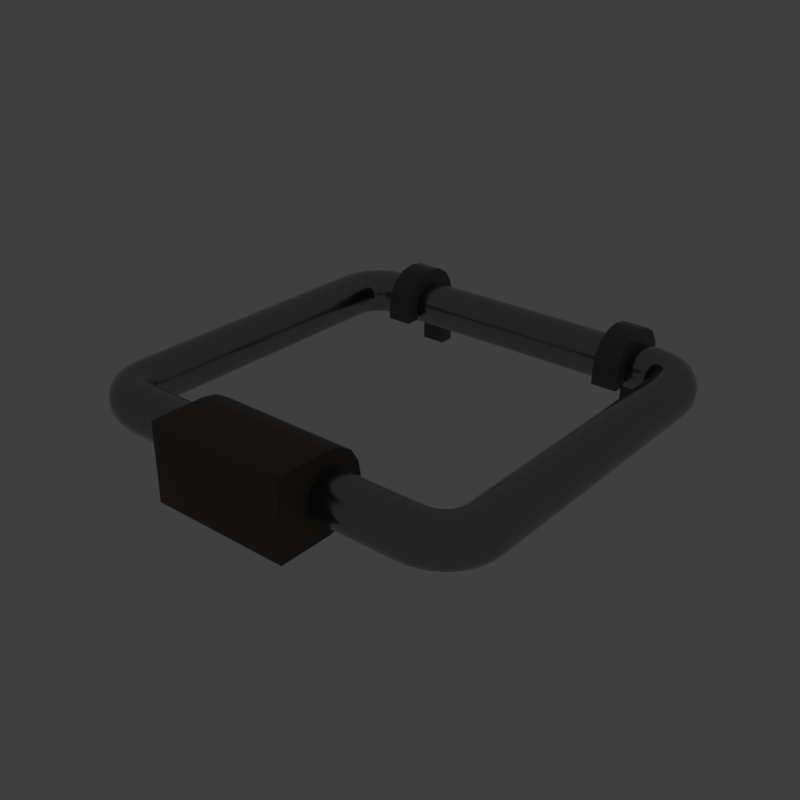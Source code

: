 # Source: flatlatch.blend  (saved by Blender 2.79.6; exported with 4.5.12 LTS)
import bpy
from mathutils import Matrix  # noqa: F401  (used for matrix-valued properties, if any)

bpy.ops.wm.read_factory_settings(use_empty=True)
scene = bpy.context.scene
scene.name = 'main'

# ---- collections
col_collection_1 = bpy.data.collections.new('Collection 1'); scene.collection.children.link(col_collection_1)

# ---- materials (node trees are filled in below, after node groups)
mat_prox_alum_067 = bpy.data.materials.new('prox_alum.067')
mat_prox_alum_067.alpha_threshold = 0.0
mat_prox_alum_067.diffuse_color = (0.1933, 0.1933, 0.1933, 1.0)
mat_prox_alum_067.roughness = 0.5
mat_prox_kevlar_067 = bpy.data.materials.new('prox_kevlar.067')
mat_prox_kevlar_067.alpha_threshold = 0.0
mat_prox_kevlar_067.diffuse_color = (0.03737, 0.03737, 0.03737, 1.0)
mat_prox_kevlar_067.roughness = 0.5
mat_prox_rough_plastic_010 = bpy.data.materials.new('prox_rough_plastic.010')
mat_prox_rough_plastic_010.alpha_threshold = 0.0
mat_prox_rough_plastic_010.diffuse_color = (0.1013, 0.1013, 0.1013, 1.0)
mat_prox_rough_plastic_010.roughness = 0.5
mat_prox_easy_spec_067 = bpy.data.materials.new('prox_easy_spec.067')
mat_prox_easy_spec_067.alpha_threshold = 0.0
mat_prox_easy_spec_067.diffuse_color = (0.2791, 0.2791, 0.2791, 1.0)
mat_prox_easy_spec_067.roughness = 0.5
mat_prox_soap_065 = bpy.data.materials.new('prox_soap.065')
mat_prox_soap_065.alpha_threshold = 0.0
mat_prox_soap_065.diffuse_color = (0.8, 0.5447, 0.3018, 1.0)
mat_prox_soap_065.roughness = 0.5
mat_prox_emission_065 = bpy.data.materials.new('prox_emission.065')
mat_prox_emission_065.alpha_threshold = 0.0
mat_prox_emission_065.diffuse_color = (0.3973, 0.7023, 0.9681, 1.0)
mat_prox_emission_065.roughness = 0.5

# ---- node groups
ng_auto_smooth = bpy.data.node_groups.new('Auto Smooth', 'GeometryNodeTree')
_s = ng_auto_smooth.interface.new_socket(name='Geometry', in_out='OUTPUT', socket_type='NodeSocketGeometry')
_s = ng_auto_smooth.interface.new_socket(name='Geometry', in_out='INPUT', socket_type='NodeSocketGeometry')
_s = ng_auto_smooth.interface.new_socket(name='Angle', in_out='INPUT', socket_type='NodeSocketFloat')
_s.subtype = 'ANGLE'
_s.min_value = 0.0
_s.max_value = 3.142
ng_auto_smooth.is_modifier = True
_N = ng_auto_smooth.nodes; _L = ng_auto_smooth.links
n0 = _N.new('NodeGroupOutput'); n0.name = 'Group Output'; n0.location = (480, -100)
n1 = _N.new('NodeGroupInput'); n1.name = 'Group Input'; n1.location = (-420, -300)
n2 = _N.new('NodeGroupInput'); n2.name = 'Group Input.001'; n2.location = (-60, -100)
n3 = _N.new('GeometryNodeSetShadeSmooth'); n3.name = 'Set Shade Smooth'; n3.location = (120, -100)
n3.domain = 'EDGE'
n4 = _N.new('GeometryNodeSetShadeSmooth'); n4.name = 'Set Shade Smooth.001'; n4.location = (300, -100)
n5 = _N.new('GeometryNodeInputMeshEdgeAngle'); n5.name = 'Edge Angle'; n5.location = (-420, -220)
n6 = _N.new('GeometryNodeInputEdgeSmooth'); n6.name = 'Is Edge Smooth'; n6.location = (-60, -160)
n7 = _N.new('GeometryNodeInputShadeSmooth'); n7.name = 'Is Face Smooth'; n7.location = (-240, -340)
n8 = _N.new('FunctionNodeBooleanMath'); n8.name = 'Boolean Math'; n8.location = (-60, -220)
n9 = _N.new('FunctionNodeCompare'); n9.name = 'Compare'; n9.location = (-240, -180)
n9.operation = 'LESS_EQUAL'
_L.new(n5.outputs[0], n9.inputs[0])
_L.new(n4.outputs[0], n0.inputs[0])
_L.new(n1.outputs[1], n9.inputs[1])
_L.new(n9.outputs[0], n8.inputs[0])
_L.new(n7.outputs[0], n8.inputs[1])
_L.new(n2.outputs[0], n3.inputs[0])
_L.new(n6.outputs[0], n3.inputs[1])
_L.new(n3.outputs[0], n4.inputs[0])
_L.new(n8.outputs[0], n3.inputs[2])
n0.is_active_output = True

# ---- material node trees
mat_prox_alum_067.use_nodes = True; mat_prox_alum_067.node_tree.nodes.clear()
_N = mat_prox_alum_067.node_tree.nodes; _L = mat_prox_alum_067.node_tree.links
n0 = _N.new('ShaderNodeOutputMaterial'); n0.name = 'Material Output'; n0.location = (300, 300)
n1 = _N.new('ShaderNodeBsdfPrincipled'); n1.name = 'Principled BSDF'; n1.location = (10, 300)
n1.width = 150
n1.subsurface_method = 'BURLEY'
n1.inputs[0].default_value = (0.3217, 0.3217, 0.3217, 1.0)
n1.inputs[1].default_value = 1.0
n1.inputs[2].default_value = 0.1633
n1.inputs[3].default_value = 1.45
n1.inputs[9].default_value = (1.0, 1.0, 1.0)
n1.inputs[13].default_value = 0.119
n1.inputs[15].default_value = 0.7959
n1.inputs[16].default_value = 0.8299
n1.inputs[24].default_value = 0.1605
_L.new(n1.outputs[0], n0.inputs[0])
n0.is_active_output = True
mat_prox_kevlar_067.use_nodes = True; mat_prox_kevlar_067.node_tree.nodes.clear()
_N = mat_prox_kevlar_067.node_tree.nodes; _L = mat_prox_kevlar_067.node_tree.links
n0 = _N.new('ShaderNodeOutputMaterial'); n0.name = 'Material Output'; n0.location = (300, 300)
n1 = _N.new('ShaderNodeBsdfPrincipled'); n1.name = 'Principled BSDF'; n1.location = (10, 300)
n1.width = 150
n1.subsurface_method = 'BURLEY'
n1.inputs[0].default_value = (0.0, 0.0, 0.0, 1.0)
n1.inputs[2].default_value = 0.3401
n1.inputs[3].default_value = 1.45
n1.inputs[9].default_value = (1.0, 1.0, 1.0)
n1.inputs[13].default_value = 0.2143
_L.new(n1.outputs[0], n0.inputs[0])
n0.is_active_output = True
mat_prox_rough_plastic_010.use_nodes = True; mat_prox_rough_plastic_010.node_tree.nodes.clear()
_N = mat_prox_rough_plastic_010.node_tree.nodes; _L = mat_prox_rough_plastic_010.node_tree.links
n0 = _N.new('ShaderNodeOutputMaterial'); n0.name = 'Material Output'; n0.location = (300, 300)
n1 = _N.new('ShaderNodeBsdfPrincipled'); n1.name = 'Principled BSDF'; n1.location = (10, 300)
n1.width = 150
n1.subsurface_method = 'BURLEY'
n1.inputs[0].default_value = (0.111, 0.09, 0.07, 1.0)
n1.inputs[2].default_value = 0.3673
n1.inputs[3].default_value = 1.45
n1.inputs[9].default_value = (1.0, 1.0, 1.0)
n1.inputs[13].default_value = 0.1803
_L.new(n1.outputs[0], n0.inputs[0])
n0.is_active_output = True
mat_prox_easy_spec_067.use_nodes = True; mat_prox_easy_spec_067.node_tree.nodes.clear()
_N = mat_prox_easy_spec_067.node_tree.nodes; _L = mat_prox_easy_spec_067.node_tree.links
n0 = _N.new('ShaderNodeOutputMaterial'); n0.name = 'Material Output'; n0.location = (300, 300)
n1 = _N.new('ShaderNodeBsdfPrincipled'); n1.name = 'Principled BSDF'; n1.location = (10, 300)
n1.width = 150
n1.subsurface_method = 'BURLEY'
n1.inputs[0].default_value = (0.1372, 0.1372, 0.1372, 1.0)
n1.inputs[2].default_value = 0.2245
n1.inputs[3].default_value = 1.45
n1.inputs[9].default_value = (1.0, 1.0, 1.0)
n1.inputs[13].default_value = 0.09864
n1.inputs[19].default_value = 0.25
_L.new(n1.outputs[0], n0.inputs[0])
n0.is_active_output = True
mat_prox_soap_065.use_nodes = True; mat_prox_soap_065.node_tree.nodes.clear()
_N = mat_prox_soap_065.node_tree.nodes; _L = mat_prox_soap_065.node_tree.links
n0 = _N.new('ShaderNodeOutputMaterial'); n0.name = 'Material Output'; n0.location = (300, 300)
n1 = _N.new('ShaderNodeLayerWeight'); n1.name = 'Layer Weight.001'; n1.location = (-898, 224)
n2 = _N.new('ShaderNodeValToRGB'); n2.name = 'ColorRamp.001'; n2.location = (-744, 215)
n2.color_ramp.interpolation = 'B_SPLINE'
while len(n2.color_ramp.elements) > 1: n2.color_ramp.elements.remove(n2.color_ramp.elements[-1])
n2.color_ramp.elements[0].position = 0.0; n2.color_ramp.elements[0].color = (1.0, 0.0, 0.2363, 1.0)
_e = n2.color_ramp.elements.new(0.1477); _e.color = (0.0, 0.1135, 0.6103, 1.0)
_e = n2.color_ramp.elements.new(0.2773); _e.color = (0.2081, 0.332, 0.6265, 1.0)
_e = n2.color_ramp.elements.new(0.5); _e.color = (0.5089, 0.1741, 0.6181, 1.0)
_e = n2.color_ramp.elements.new(0.6818); _e.color = (0.7544, 0.04821, 0.0, 1.0)
_e = n2.color_ramp.elements.new(0.8511); _e.color = (0.336, 0.5043, 0.1917, 1.0)
_e = n2.color_ramp.elements.new(1.0); _e.color = (0.01772, 0.3483, 1.0, 1.0)
n3 = _N.new('ShaderNodeMix'); n3.name = 'Mix.001'; n3.location = (-424, 179)
n3.data_type = 'RGBA'
n3.inputs[0].default_value = 0.7909
n4 = _N.new('ShaderNodeBsdfPrincipled'); n4.name = 'Principled BSDF.002'; n4.location = (-242, 264)
n4.width = 150
n4.subsurface_method = 'BURLEY'
n4.inputs[2].default_value = 0.525
n4.inputs[3].default_value = 1.45
n4.inputs[9].default_value = (1.0, 1.0, 1.0)
n4.inputs[13].default_value = 0.975
n4.inputs[18].default_value = 1.0
n4.inputs[19].default_value = 0.25
n5 = _N.new('ShaderNodeBsdfGlass'); n5.name = 'Glass BSDF'; n5.location = (-9, 118)
n5.distribution = 'BECKMANN'
n5.inputs[2].default_value = 1.45
n6 = _N.new('ShaderNodeMixShader'); n6.name = 'Mix Shader'; n6.location = (-12, 267)
n6.inputs[0].default_value = 0.4455
_L.new(n1.outputs[1], n2.inputs[0])
_L.new(n2.outputs[0], n3.inputs[6])
_L.new(n4.outputs[0], n6.inputs[1])
_L.new(n3.outputs[2], n4.inputs[0])
_L.new(n5.outputs[0], n6.inputs[2])
_L.new(n2.outputs[0], n5.inputs[0])
_L.new(n6.outputs[0], n0.inputs[0])
n0.is_active_output = True
mat_prox_emission_065.use_nodes = True; mat_prox_emission_065.node_tree.nodes.clear()
_N = mat_prox_emission_065.node_tree.nodes; _L = mat_prox_emission_065.node_tree.links
n0 = _N.new('ShaderNodeOutputMaterial'); n0.name = 'Material Output'; n0.location = (446, 300)
n1 = _N.new('ShaderNodeEmission'); n1.name = 'Emission'; n1.location = (156, 300)
n1.inputs[1].default_value = 4.0
n2 = _N.new('ShaderNodeLayerWeight'); n2.name = 'Layer Weight'; n2.location = (-631, 360)
n3 = _N.new('ShaderNodeValToRGB'); n3.name = 'ColorRamp'; n3.location = (-450, 370)
n3.color_ramp.interpolation = 'B_SPLINE'
while len(n3.color_ramp.elements) > 1: n3.color_ramp.elements.remove(n3.color_ramp.elements[-1])
n3.color_ramp.elements[0].position = 0.1864; n3.color_ramp.elements[0].color = (1.0, 0.02556, 0.0, 1.0)
_e = n3.color_ramp.elements.new(0.8045); _e.color = (1.0, 0.2244, 0.007333, 1.0)
_e = n3.color_ramp.elements.new(0.9909); _e.color = (1.0, 1.0, 1.0, 1.0)
n4 = _N.new('ShaderNodeMix'); n4.name = 'Mix'; n4.location = (-92, 333)
n4.data_type = 'RGBA'
n4.blend_type = 'COLOR'
n4.inputs[0].default_value = 0.8273
_L.new(n2.outputs[1], n3.inputs[0])
_L.new(n1.outputs[0], n0.inputs[0])
_L.new(n4.outputs[2], n1.inputs[0])
_L.new(n3.outputs[0], n4.inputs[7])
n0.is_active_output = True

# ---- world
world_world = bpy.data.worlds.new('World'); scene.world = world_world
world_world.use_nodes = True; world_world.node_tree.nodes.clear()
_N = world_world.node_tree.nodes; _L = world_world.node_tree.links
n0 = _N.new('ShaderNodeOutputWorld'); n0.name = 'World Output'; n0.location = (300, 300)
n1 = _N.new('ShaderNodeBackground'); n1.name = 'Background'; n1.location = (10, 300)
n1.inputs[0].default_value = (0.05, 0.05, 0.05, 1.0)
_L.new(n1.outputs[0], n0.inputs[0])
n0.is_active_output = True
world_world.use_sun_shadow = False
world_world.sun_shadow_jitter_overblur = 0.0

# ---- meshes
me_ap_flatlatch = bpy.data.meshes.new('AP_flatlatch')
me_ap_flatlatch.from_pydata([(-0.624, -0.624, 0.0), (0.624, -0.624, 0.0), (-0.624, 0.624, 0.0), (0.624, 0.624, 0.0), (-0.5701, 0.5701, 0.0), (-0.5701, -0.5701, 0.0), (0.5701, -0.5701, 0.0), (0.5701, 0.5701, 0.0), (0.0, 0.0, 0.0)], [], [(5, 4, 2, 0), (6, 5, 0, 1), (7, 6, 1, 3), (4, 7, 3, 2), (5, 6, 8), (6, 7, 8), (7, 4, 8), (4, 5, 8)])
me_ap_flatlatch.materials.append(None)
me_ap_flatlatch.materials.append(None)
me_ap_flatlatch.materials.append(None)
me_ap_flatlatch.materials.append(None)
me_ap_flatlatch.use_remesh_preserve_volume = False
me_ap_flatlatch.use_remesh_preserve_attributes = False
me_ap_flatlatch.use_mirror_vertex_groups = False
me_ap_flatlatch.update()
me_bb_flatlatch = bpy.data.meshes.new('BB_flatlatch')
me_bb_flatlatch.from_pydata([(-0.3383, -0.4376, 0.0273), (-0.4376, -0.3383, 0.0273), (-0.364, -0.4342, 0.0273), (-0.3879, -0.4243, 0.0273), (-0.4085, -0.4085, 0.0273), (-0.4243, -0.3879, 0.0273), (-0.4342, -0.364, 0.0273), (0.4376, -0.3383, 0.0273), (0.3383, -0.4376, 0.0273), (0.4342, -0.364, 0.0273), (0.4243, -0.3879, 0.0273), (0.4085, -0.4085, 0.0273), (0.3879, -0.4243, 0.0273), (0.364, -0.4342, 0.0273), (-0.4376, 0.3383, 0.0273), (-0.3383, 0.4376, 0.0273), (-0.4342, 0.364, 0.0273), (-0.4243, 0.3879, 0.0273), (-0.4085, 0.4085, 0.0273), (-0.3879, 0.4243, 0.0273), (-0.364, 0.4342, 0.0273), (0.3383, 0.4376, 0.0273), (0.4376, 0.3383, 0.0273), (0.364, 0.4342, 0.0273), (0.3879, 0.4243, 0.0273), (0.4085, 0.4085, 0.0273), (0.4243, 0.3879, 0.0273), (0.4342, 0.364, 0.0273), (-0.3383, -0.4376, -0.162), (-0.4376, -0.3383, -0.162), (-0.364, -0.4342, -0.162), (-0.3879, -0.4243, -0.162), (-0.4085, -0.4085, -0.162), (-0.4243, -0.3879, -0.162), (-0.4342, -0.364, -0.162), (0.4376, -0.3383, -0.162), (0.3383, -0.4376, -0.162), (0.4342, -0.364, -0.162), (0.4243, -0.3879, -0.162), (0.4085, -0.4085, -0.162), (0.3879, -0.4243, -0.162), (0.364, -0.4342, -0.162), (-0.4376, 0.3383, -0.162), (-0.3383, 0.4376, -0.162), (-0.4342, 0.364, -0.162), (-0.4243, 0.3879, -0.162), (-0.4085, 0.4085, -0.162), (-0.3879, 0.4243, -0.162), (-0.364, 0.4342, -0.162), (0.3383, 0.4376, -0.162), (0.4376, 0.3383, -0.162), (0.364, 0.4342, -0.162), (0.3879, 0.4243, -0.162), (0.4085, 0.4085, -0.162), (0.4243, 0.3879, -0.162), (0.4342, 0.364, -0.162), (-0.3383, -0.4376, -0.05645), (-0.4376, -0.3383, -0.05645), (-0.364, -0.4342, -0.05645), (-0.3879, -0.4243, -0.05645), (-0.4085, -0.4085, -0.05645), (-0.4243, -0.3879, -0.05645), (-0.4342, -0.364, -0.05645), (0.4376, -0.3383, -0.05645), (0.3383, -0.4376, -0.05645), (0.4342, -0.364, -0.05645), (0.4243, -0.3879, -0.05645), (0.4085, -0.4085, -0.05645), (0.3879, -0.4243, -0.05645), (0.364, -0.4342, -0.05645), (-0.4376, 0.3383, -0.05645), (-0.3383, 0.4376, -0.05645), (-0.4342, 0.364, -0.05645), (-0.4243, 0.3879, -0.05645), (-0.4085, 0.4085, -0.05645), (-0.3879, 0.4243, -0.05645), (-0.364, 0.4342, -0.05645), (0.3383, 0.4376, -0.05645), (0.4376, 0.3383, -0.05645), (0.364, 0.4342, -0.05645), (0.3879, 0.4243, -0.05645), (0.4085, 0.4085, -0.05645), (0.4243, 0.3879, -0.05645), (0.4342, 0.364, -0.05645)], [], [(1, 6, 5, 4, 3, 2, 0, 8, 13, 12, 11, 10, 9, 7, 22, 27, 26, 25, 24, 23, 21, 15, 20, 19, 18, 17, 16, 14), (42, 44, 45, 46, 47, 48, 43, 49, 51, 52, 53, 54, 55, 50, 35, 37, 38, 39, 40, 41, 36, 28, 30, 31, 32, 33, 34, 29), (57, 70, 42, 29), (62, 57, 29, 34), (61, 62, 34, 33), (60, 61, 33, 32), (59, 60, 32, 31), (58, 59, 31, 30), (56, 58, 30, 28), (64, 56, 28, 36), (69, 64, 36, 41), (68, 69, 41, 40), (67, 68, 40, 39), (66, 67, 39, 38), (65, 66, 38, 37), (63, 65, 37, 35), (78, 63, 35, 50), (83, 78, 50, 55), (82, 83, 55, 54), (81, 82, 54, 53), (80, 81, 53, 52), (79, 80, 52, 51), (77, 79, 51, 49), (71, 77, 49, 43), (76, 71, 43, 48), (75, 76, 48, 47), (74, 75, 47, 46), (73, 74, 46, 45), (72, 73, 45, 44), (70, 72, 44, 42), (14, 16, 72, 70), (16, 17, 73, 72), (17, 18, 74, 73), (18, 19, 75, 74), (19, 20, 76, 75), (20, 15, 71, 76), (15, 21, 77, 71), (21, 23, 79, 77), (23, 24, 80, 79), (24, 25, 81, 80), (25, 26, 82, 81), (26, 27, 83, 82), (27, 22, 78, 83), (22, 7, 63, 78), (7, 9, 65, 63), (9, 10, 66, 65), (10, 11, 67, 66), (11, 12, 68, 67), (12, 13, 69, 68), (13, 8, 64, 69), (8, 0, 56, 64), (0, 2, 58, 56), (2, 3, 59, 58), (3, 4, 60, 59), (4, 5, 61, 60), (5, 6, 62, 61), (6, 1, 57, 62), (1, 14, 70, 57)])
me_bb_flatlatch.materials.append(None)
me_bb_flatlatch.materials.append(None)
me_bb_flatlatch.materials.append(None)
me_bb_flatlatch.materials.append(None)
me_bb_flatlatch.use_remesh_preserve_volume = False
me_bb_flatlatch.use_remesh_preserve_attributes = False
me_bb_flatlatch.use_mirror_vertex_groups = False
me_bb_flatlatch.update()
me_ob_flatlatch = bpy.data.meshes.new('OB_flatlatch')
me_ob_flatlatch.from_pydata([(-0.3834, 0.3225, -0.09465), (-0.366, 0.3196, -0.09169), (-0.4008, 0.3255, -0.09169), (-0.3398, 0.3152, -0.0502), (-0.3427, 0.3157, -0.03242), (-0.3427, 0.3157, -0.06798), (-0.3834, 0.3225, -0.005746), (-0.4008, 0.3255, -0.00871), (-0.366, 0.3196, -0.00871), (-0.427, 0.3299, -0.0502), (-0.4241, 0.3294, -0.06798), (-0.4241, 0.3294, -0.03242), (-0.3784, 0.3422, -0.09465), (-0.3621, 0.3355, -0.09169), (-0.3946, 0.349, -0.09169), (-0.3377, 0.3253, -0.0502), (-0.3404, 0.3265, -0.03242), (-0.3404, 0.3265, -0.06798), (-0.3784, 0.3422, -0.005746), (-0.3946, 0.349, -0.00871), (-0.3621, 0.3355, -0.00871), (-0.419, 0.3591, -0.0502), (-0.4163, 0.358, -0.06798), (-0.4163, 0.358, -0.03242), (-0.3687, 0.3589, -0.09465), (-0.3547, 0.3482, -0.09169), (-0.3827, 0.3696, -0.09169), (-0.3338, 0.3322, -0.0502), (-0.3361, 0.3339, -0.03242), (-0.3361, 0.3339, -0.06798), (-0.3687, 0.3589, -0.005746), (-0.3827, 0.3696, -0.00871), (-0.3547, 0.3482, -0.00871), (-0.4036, 0.3857, -0.0502), (-0.4013, 0.3839, -0.06798), (-0.4013, 0.3839, -0.03242), (-0.3551, 0.3726, -0.09465), (-0.3443, 0.3586, -0.09169), (-0.3658, 0.3865, -0.09169), (-0.3283, 0.3377, -0.0502), (-0.3301, 0.34, -0.03242), (-0.3301, 0.34, -0.06798), (-0.3551, 0.3726, -0.005746), (-0.3658, 0.3865, -0.00871), (-0.3443, 0.3586, -0.00871), (-0.3818, 0.4075, -0.0502), (-0.38, 0.4051, -0.06798), (-0.38, 0.4051, -0.03242), (-0.3383, 0.3822, -0.09465), (-0.3316, 0.366, -0.09169), (-0.3451, 0.3985, -0.09169), (-0.3215, 0.3416, -0.0502), (-0.3226, 0.3443, -0.03242), (-0.3226, 0.3443, -0.06798), (-0.3383, 0.3822, -0.005746), (-0.3451, 0.3985, -0.00871), (-0.3316, 0.366, -0.00871), (-0.3552, 0.4229, -0.0502), (-0.3541, 0.4201, -0.06798), (-0.3541, 0.4201, -0.03242), (-0.3187, 0.3873, -0.09465), (-0.3157, 0.3698, -0.09169), (-0.3216, 0.4047, -0.09169), (-0.3113, 0.3437, -0.0502), (-0.3118, 0.3466, -0.03242), (-0.3118, 0.3466, -0.06798), (-0.3187, 0.3873, -0.005746), (-0.3216, 0.4047, -0.00871), (-0.3157, 0.3698, -0.00871), (-0.326, 0.4308, -0.0502), (-0.3255, 0.4279, -0.06798), (-0.3255, 0.4279, -0.03242), (0.3834, 0.3225, -0.09465), (0.366, 0.3196, -0.09169), (0.4008, 0.3255, -0.09169), (0.3398, 0.3152, -0.0502), (0.3427, 0.3157, -0.03242), (0.3427, 0.3157, -0.06798), (0.3834, 0.3225, -0.005746), (0.4008, 0.3255, -0.00871), (0.366, 0.3196, -0.00871), (0.427, 0.3299, -0.0502), (0.4241, 0.3294, -0.06798), (0.4241, 0.3294, -0.03242), (0.3784, 0.3422, -0.09465), (0.3621, 0.3355, -0.09169), (0.3946, 0.349, -0.09169), (0.3377, 0.3253, -0.0502), (0.3404, 0.3265, -0.03242), (0.3404, 0.3265, -0.06798), (0.3784, 0.3422, -0.005746), (0.3946, 0.349, -0.00871), (0.3621, 0.3355, -0.00871), (0.419, 0.3591, -0.0502), (0.4163, 0.358, -0.06798), (0.4163, 0.358, -0.03242), (0.3687, 0.3589, -0.09465), (0.3547, 0.3482, -0.09169), (0.3827, 0.3696, -0.09169), (0.3338, 0.3322, -0.0502), (0.3361, 0.3339, -0.03242), (0.3361, 0.3339, -0.06798), (0.3687, 0.3589, -0.005746), (0.3827, 0.3696, -0.00871), (0.3547, 0.3482, -0.00871), (0.4036, 0.3857, -0.0502), (0.4013, 0.3839, -0.06798), (0.4013, 0.3839, -0.03242), (0.3551, 0.3726, -0.09465), (0.3443, 0.3586, -0.09169), (0.3658, 0.3865, -0.09169), (0.3283, 0.3377, -0.0502), (0.3301, 0.34, -0.03242), (0.3301, 0.34, -0.06798), (0.3551, 0.3726, -0.005746), (0.3658, 0.3865, -0.00871), (0.3443, 0.3586, -0.00871), (0.3818, 0.4075, -0.0502), (0.38, 0.4051, -0.06798), (0.38, 0.4051, -0.03242), (0.3383, 0.3822, -0.09465), (0.3316, 0.366, -0.09169), (0.3451, 0.3985, -0.09169), (0.3215, 0.3416, -0.0502), (0.3226, 0.3443, -0.03242), (0.3226, 0.3443, -0.06798), (0.3383, 0.3822, -0.005746), (0.3451, 0.3985, -0.00871), (0.3316, 0.366, -0.00871), (0.3552, 0.4229, -0.0502), (0.3541, 0.4201, -0.06798), (0.3541, 0.4201, -0.03242), (0.3187, 0.3873, -0.09465), (0.3157, 0.3698, -0.09169), (0.3216, 0.4047, -0.09169), (0.3113, 0.3437, -0.0502), (0.3118, 0.3466, -0.03242), (0.3118, 0.3466, -0.06798), (0.3187, 0.3873, -0.005746), (0.3216, 0.4047, -0.00871), (0.3157, 0.3698, -0.00871), (0.326, 0.4308, -0.0502), (0.3255, 0.4279, -0.06798), (0.3255, 0.4279, -0.03242), (0.2847, -0.3291, -0.09465), (0.2857, -0.3469, -0.09169), (0.2837, -0.3114, -0.09169), (0.2822, -0.2849, -0.0502), (0.2824, -0.2878, -0.06798), (0.2824, -0.2878, -0.03242), (0.2847, -0.3291, -0.005746), (0.2837, -0.3114, -0.00871), (0.2857, -0.3469, -0.00871), (0.2873, -0.3734, -0.0502), (0.2871, -0.3705, -0.03242), (0.2871, -0.3705, -0.06798), (0.3187, -0.3279, -0.09465), (0.3157, -0.3105, -0.09169), (0.3216, -0.3453, -0.09169), (0.3113, -0.2843, -0.0502), (0.3118, -0.2872, -0.03242), (0.3118, -0.2872, -0.06798), (0.3187, -0.3279, -0.005746), (0.3216, -0.3453, -0.00871), (0.3157, -0.3105, -0.00871), (0.326, -0.3715, -0.0502), (0.3255, -0.3686, -0.06798), (0.3255, -0.3686, -0.03242), (0.3383, -0.3229, -0.09465), (0.3316, -0.3066, -0.09169), (0.3451, -0.3391, -0.09169), (0.3215, -0.2823, -0.0502), (0.3226, -0.285, -0.03242), (0.3226, -0.285, -0.06798), (0.3383, -0.3229, -0.005746), (0.3451, -0.3391, -0.00871), (0.3316, -0.3066, -0.00871), (0.3552, -0.3635, -0.0502), (0.3541, -0.3608, -0.06798), (0.3541, -0.3608, -0.03242), (0.3551, -0.3132, -0.09465), (0.3443, -0.2993, -0.09169), (0.3658, -0.3272, -0.09169), (0.3283, -0.2783, -0.0502), (0.3301, -0.2807, -0.03242), (0.3301, -0.2807, -0.06798), (0.3551, -0.3132, -0.005746), (0.3658, -0.3272, -0.00871), (0.3443, -0.2993, -0.00871), (0.3818, -0.3481, -0.0502), (0.38, -0.3458, -0.06798), (0.38, -0.3458, -0.03242), (0.3687, -0.2996, -0.09465), (0.3547, -0.2889, -0.09169), (0.3827, -0.3103, -0.09169), (0.3338, -0.2728, -0.0502), (0.3361, -0.2746, -0.03242), (0.3361, -0.2746, -0.06798), (0.3687, -0.2996, -0.005746), (0.3827, -0.3103, -0.00871), (0.3547, -0.2889, -0.00871), (0.4036, -0.3264, -0.0502), (0.4013, -0.3246, -0.06798), (0.4013, -0.3246, -0.03242), (0.3784, -0.2829, -0.09465), (0.3621, -0.2761, -0.09169), (0.3946, -0.2896, -0.09169), (0.3377, -0.266, -0.0502), (0.3404, -0.2671, -0.03242), (0.3404, -0.2671, -0.06798), (0.3784, -0.2829, -0.005746), (0.3946, -0.2896, -0.00871), (0.3621, -0.2761, -0.00871), (0.419, -0.2997, -0.0502), (0.4163, -0.2986, -0.06798), (0.4163, -0.2986, -0.03242), (0.3834, -0.2632, -0.09465), (0.366, -0.2603, -0.09169), (0.4008, -0.2661, -0.09169), (0.3398, -0.2559, -0.0502), (0.3427, -0.2564, -0.03242), (0.3427, -0.2564, -0.06798), (0.3834, -0.2632, -0.005746), (0.4008, -0.2661, -0.00871), (0.366, -0.2603, -0.00871), (0.427, -0.2705, -0.0502), (0.4241, -0.27, -0.06798), (0.4241, -0.27, -0.03242), (0.3846, 0.2886, -0.09465), (0.4023, 0.2896, -0.09169), (0.3669, 0.2876, -0.09169), (0.3403, 0.2861, -0.0502), (0.3433, 0.2862, -0.06798), (0.3433, 0.2862, -0.03242), (0.3846, 0.2886, -0.005746), (0.3669, 0.2876, -0.00871), (0.4023, 0.2896, -0.00871), (0.4289, 0.2911, -0.0502), (0.426, 0.291, -0.03242), (0.426, 0.291, -0.06798), (0.3846, -0.2293, -0.09465), (0.3669, -0.2282, -0.09169), (0.4023, -0.2303, -0.09169), (0.3403, -0.2267, -0.0502), (0.3433, -0.2269, -0.03242), (0.3433, -0.2269, -0.06798), (0.3846, -0.2293, -0.005746), (0.4023, -0.2303, -0.00871), (0.3669, -0.2282, -0.00871), (0.4289, -0.2318, -0.0502), (0.426, -0.2316, -0.06798), (0.426, -0.2316, -0.03242), (0.4153, 0.3279, -0.0828), (0.3985, 0.3378, -0.09169), (0.3815, 0.333, -0.09465), (0.3645, 0.3283, -0.09169), (0.3514, 0.3172, -0.0828), (0.3667, 0.3022, -0.09169), (0.3844, 0.3037, -0.09465), (0.402, 0.3052, -0.09169), (0.3418, 0.322, -0.06798), (0.339, 0.3212, -0.0502), (0.3418, 0.322, -0.03242), (0.3514, 0.3172, -0.0176), (0.3432, 0.3001, -0.03242), (0.3402, 0.2999, -0.0502), (0.3432, 0.3001, -0.06798), (0.3645, 0.3283, -0.00871), (0.3815, 0.333, -0.005746), (0.3985, 0.3378, -0.00871), (0.4153, 0.3279, -0.0176), (0.402, 0.3052, -0.00871), (0.3844, 0.3037, -0.005746), (0.3667, 0.3022, -0.00871), (0.4211, 0.3441, -0.03242), (0.4239, 0.3449, -0.0502), (0.4211, 0.3441, -0.06798), (0.4256, 0.3072, -0.06798), (0.4285, 0.3075, -0.0502), (0.4256, 0.3072, -0.03242), (0.4082, 0.3546, -0.0828), (0.3893, 0.3597, -0.09169), (0.3741, 0.3509, -0.09465), (0.3588, 0.3421, -0.09169), (0.3486, 0.3298, -0.0828), (0.3385, 0.3304, -0.06798), (0.336, 0.3289, -0.0502), (0.3385, 0.3304, -0.03242), (0.3486, 0.3298, -0.0176), (0.3588, 0.3421, -0.00871), (0.3741, 0.3509, -0.005746), (0.3893, 0.3597, -0.00871), (0.4082, 0.3546, -0.0176), (0.4096, 0.3714, -0.03242), (0.4122, 0.3729, -0.0502), (0.4096, 0.3714, -0.06798), (0.3943, 0.3786, -0.0828), (0.3748, 0.3786, -0.09169), (0.3623, 0.3662, -0.09465), (0.3499, 0.3538, -0.09169), (0.3431, 0.3393, -0.0828), (0.3333, 0.3372, -0.06798), (0.3312, 0.3351, -0.0502), (0.3333, 0.3372, -0.03242), (0.3431, 0.3393, -0.0176), (0.3499, 0.3538, -0.00871), (0.3623, 0.3662, -0.005746), (0.3748, 0.3786, -0.00871), (0.3943, 0.3786, -0.0176), (0.3914, 0.3952, -0.03242), (0.3934, 0.3973, -0.0502), (0.3914, 0.3952, -0.06798), (0.3747, 0.3982, -0.0828), (0.3558, 0.3932, -0.09169), (0.347, 0.378, -0.09465), (0.3382, 0.3627, -0.09169), (0.3354, 0.347, -0.0828), (0.3265, 0.3424, -0.06798), (0.325, 0.3399, -0.0502), (0.3265, 0.3424, -0.03242), (0.3354, 0.347, -0.0176), (0.3382, 0.3627, -0.00871), (0.347, 0.378, -0.005746), (0.3558, 0.3932, -0.00871), (0.3747, 0.3982, -0.0176), (0.3675, 0.4135, -0.03242), (0.369, 0.416, -0.0502), (0.3675, 0.4135, -0.06798), (0.3507, 0.412, -0.0828), (0.326, 0.3524, -0.0828), (0.326, 0.3524, -0.0176), (0.3507, 0.412, -0.0176), (0.324, 0.4192, -0.0828), (0.3013, 0.4059, -0.09169), (0.2998, 0.3883, -0.09465), (0.2983, 0.3706, -0.09169), (0.3133, 0.3553, -0.0828), (0.2963, 0.347, -0.06798), (0.296, 0.3441, -0.0502), (0.2963, 0.347, -0.03242), (0.3133, 0.3553, -0.0176), (0.2983, 0.3706, -0.00871), (0.2998, 0.3883, -0.005746), (0.3013, 0.4059, -0.00871), (0.324, 0.4192, -0.0176), (0.3033, 0.4295, -0.03242), (0.3036, 0.4324, -0.0502), (0.3033, 0.4295, -0.06798), (0.2866, -0.3616, -0.0828), (0.3013, -0.3466, -0.09169), (0.2998, -0.3289, -0.09465), (0.2983, -0.3113, -0.09169), (0.2829, -0.2967, -0.0828), (0.2963, -0.2877, -0.06798), (0.296, -0.2848, -0.0502), (0.2963, -0.2877, -0.03242), (0.2829, -0.2967, -0.0176), (0.2983, -0.3113, -0.00871), (0.2998, -0.3289, -0.005746), (0.3013, -0.3466, -0.00871), (0.2866, -0.3616, -0.0176), (0.3033, -0.3701, -0.03242), (0.3036, -0.3731, -0.0502), (0.3033, -0.3701, -0.06798), (0.1413, -0.2527, -0.0502), (0.1413, -0.2576, -0.02133), (0.1413, -0.2739, 0.005111), (0.1413, -0.3845, -0.1268), (0.1413, -0.3581, -0.1268), (0.1413, -0.3292, -0.1268), (0.324, -0.3599, -0.0828), (0.3133, -0.296, -0.0828), (0.3133, -0.296, -0.0176), (0.324, -0.3599, -0.0176), (0.3507, -0.3527, -0.0828), (0.3558, -0.3338, -0.09169), (0.347, -0.3186, -0.09465), (0.3382, -0.3034, -0.09169), (0.326, -0.2931, -0.0828), (0.3265, -0.2831, -0.06798), (0.325, -0.2805, -0.0502), (0.3265, -0.2831, -0.03242), (0.326, -0.2931, -0.0176), (0.3382, -0.3034, -0.00871), (0.347, -0.3186, -0.005746), (0.3558, -0.3338, -0.00871), (0.3507, -0.3527, -0.0176), (0.3675, -0.3542, -0.03242), (0.369, -0.3567, -0.0502), (0.3675, -0.3542, -0.06798), (0.3747, -0.3388, -0.0828), (0.3748, -0.3193, -0.09169), (0.3623, -0.3069, -0.09465), (0.3499, -0.2944, -0.09169), (0.3354, -0.2876, -0.0828), (0.3333, -0.2778, -0.06798), (0.3312, -0.2758, -0.0502), (0.3333, -0.2778, -0.03242), (0.3354, -0.2876, -0.0176), (0.3499, -0.2944, -0.00871), (0.3623, -0.3069, -0.005746), (0.3748, -0.3193, -0.00871), (0.3747, -0.3388, -0.0176), (0.3914, -0.3359, -0.03242), (0.3934, -0.338, -0.0502), (0.3914, -0.3359, -0.06798), (0.3943, -0.3192, -0.0828), (0.3893, -0.3003, -0.09169), (0.3741, -0.2915, -0.09465), (0.3588, -0.2827, -0.09169), (0.3431, -0.2799, -0.0828), (0.3385, -0.271, -0.06798), (0.336, -0.2696, -0.0502), (0.3385, -0.271, -0.03242), (0.3431, -0.2799, -0.0176), (0.3588, -0.2827, -0.00871), (0.3741, -0.2915, -0.005746), (0.3893, -0.3003, -0.00871), (0.3943, -0.3192, -0.0176), (0.4096, -0.3121, -0.03242), (0.4122, -0.3135, -0.0502), (0.4096, -0.3121, -0.06798), (0.4082, -0.2952, -0.0828), (0.3985, -0.2784, -0.09169), (0.3815, -0.2737, -0.09465), (0.3645, -0.269, -0.09169), (0.3486, -0.2705, -0.0828), (0.3418, -0.2627, -0.06798), (0.339, -0.2619, -0.0502), (0.3418, -0.2627, -0.03242), (0.3486, -0.2705, -0.0176), (0.3645, -0.269, -0.00871), (0.3815, -0.2737, -0.005746), (0.3985, -0.2784, -0.00871), (0.4082, -0.2952, -0.0176), (0.4211, -0.2848, -0.03242), (0.4239, -0.2855, -0.0502), (0.4211, -0.2848, -0.06798), (0.4153, -0.2686, -0.0828), (0.402, -0.2458, -0.09169), (0.3844, -0.2443, -0.09465), (0.3667, -0.2428, -0.09169), (0.3514, -0.2578, -0.0828), (0.3432, -0.2408, -0.06798), (0.3402, -0.2405, -0.0502), (0.3432, -0.2408, -0.03242), (0.3514, -0.2578, -0.0176), (0.3667, -0.2428, -0.00871), (0.3844, -0.2443, -0.005746), (0.402, -0.2458, -0.00871), (0.4153, -0.2686, -0.0176), (0.4256, -0.2479, -0.03242), (0.4285, -0.2481, -0.0502), (0.4256, -0.2479, -0.06798), (0.4171, 0.2905, -0.0828), (0.3521, 0.2867, -0.0828), (0.3521, 0.2867, -0.0176), (0.4171, 0.2905, -0.0176), (0.4171, -0.2311, -0.0828), (0.3521, -0.2274, -0.0828), (0.3521, -0.2274, -0.0176), (0.4171, -0.2311, -0.0176), (0.3026, -0.3613, -0.0828), (0.297, -0.2965, -0.0828), (0.297, -0.2965, -0.0176), (0.3026, -0.3613, -0.0176), (0.4168, -0.2471, -0.0828), (0.352, -0.2415, -0.0828), (0.352, -0.2415, -0.0176), (0.4168, -0.2471, -0.0176), (0.3631, -0.3465, -0.0828), (0.3309, -0.2907, -0.0828), (0.3309, -0.2907, -0.0176), (0.3631, -0.3465, -0.0176), (0.3851, -0.3297, -0.0828), (0.3395, -0.284, -0.0828), (0.3395, -0.284, -0.0176), (0.3851, -0.3297, -0.0176), (0.402, -0.3077, -0.0828), (0.3461, -0.2754, -0.0828), (0.3461, -0.2754, -0.0176), (0.402, -0.3077, -0.0176), (0.4126, -0.2824, -0.0828), (0.3503, -0.265, -0.0828), (0.3503, -0.265, -0.0176), (0.4126, -0.2824, -0.0176), (0.4168, 0.3065, -0.0828), (0.352, 0.3009, -0.0828), (0.352, 0.3009, -0.0176), (0.4168, 0.3065, -0.0176), (0.3026, 0.4206, -0.0828), (0.297, 0.3559, -0.0828), (-0.2847, -0.3291, -0.09465), (-0.2857, -0.3469, -0.09169), (-0.2837, -0.3114, -0.09169), (-0.2822, -0.2849, -0.0502), (-0.2824, -0.2878, -0.06798), (-0.2824, -0.2878, -0.03242), (-0.2847, -0.3291, -0.005746), (-0.2837, -0.3114, -0.00871), (-0.2857, -0.3469, -0.00871), (-0.2873, -0.3734, -0.0502), (-0.2871, -0.3705, -0.03242), (-0.2871, -0.3705, -0.06798), (-0.3187, -0.3279, -0.09465), (-0.3157, -0.3105, -0.09169), (-0.3216, -0.3453, -0.09169), (-0.3113, -0.2843, -0.0502), (-0.3118, -0.2872, -0.03242), (-0.3118, -0.2872, -0.06798), (-0.3187, -0.3279, -0.005746), (-0.3216, -0.3453, -0.00871), (-0.3157, -0.3105, -0.00871), (-0.326, -0.3715, -0.0502), (-0.3255, -0.3686, -0.06798), (-0.3255, -0.3686, -0.03242), (-0.3383, -0.3229, -0.09465), (-0.3316, -0.3066, -0.09169), (-0.3451, -0.3391, -0.09169), (-0.3215, -0.2823, -0.0502), (-0.3226, -0.285, -0.03242), (-0.3226, -0.285, -0.06798), (-0.3383, -0.3229, -0.005746), (-0.3451, -0.3391, -0.00871), (-0.3316, -0.3066, -0.00871), (-0.3552, -0.3635, -0.0502), (-0.3541, -0.3608, -0.06798), (-0.3541, -0.3608, -0.03242), (-0.3551, -0.3132, -0.09465), (-0.3443, -0.2993, -0.09169), (-0.3658, -0.3272, -0.09169), (-0.3283, -0.2783, -0.0502), (-0.3301, -0.2807, -0.03242), (-0.3301, -0.2807, -0.06798), (-0.3551, -0.3132, -0.005746), (-0.3658, -0.3272, -0.00871), (-0.3443, -0.2993, -0.00871), (-0.3818, -0.3481, -0.0502), (-0.38, -0.3458, -0.06798), (-0.38, -0.3458, -0.03242), (-0.3687, -0.2996, -0.09465), (-0.3547, -0.2889, -0.09169), (-0.3827, -0.3103, -0.09169), (-0.3338, -0.2728, -0.0502), (-0.3361, -0.2746, -0.03242), (-0.3361, -0.2746, -0.06798), (-0.3687, -0.2996, -0.005746), (-0.3827, -0.3103, -0.00871), (-0.3547, -0.2889, -0.00871), (-0.4036, -0.3264, -0.0502), (-0.4013, -0.3246, -0.06798), (-0.4013, -0.3246, -0.03242), (-0.3784, -0.2829, -0.09465), (-0.3621, -0.2761, -0.09169), (-0.3946, -0.2896, -0.09169), (-0.3377, -0.266, -0.0502), (-0.3404, -0.2671, -0.03242), (-0.3404, -0.2671, -0.06798), (-0.3784, -0.2829, -0.005746), (-0.3946, -0.2896, -0.00871), (-0.3621, -0.2761, -0.00871), (-0.419, -0.2997, -0.0502), (-0.4163, -0.2986, -0.06798), (-0.4163, -0.2986, -0.03242), (-0.3834, -0.2632, -0.09465), (-0.366, -0.2603, -0.09169), (-0.4008, -0.2661, -0.09169), (-0.3398, -0.2559, -0.0502), (-0.3427, -0.2564, -0.03242), (-0.3427, -0.2564, -0.06798), (-0.3834, -0.2632, -0.005746), (-0.4008, -0.2661, -0.00871), (-0.366, -0.2603, -0.00871), (-0.427, -0.2705, -0.0502), (-0.4241, -0.27, -0.06798), (-0.4241, -0.27, -0.03242), (-0.3846, 0.2886, -0.09465), (-0.4023, 0.2896, -0.09169), (-0.3669, 0.2876, -0.09169), (-0.3403, 0.2861, -0.0502), (-0.3433, 0.2862, -0.06798), (-0.3433, 0.2862, -0.03242), (-0.3846, 0.2886, -0.005746), (-0.3669, 0.2876, -0.00871), (-0.4023, 0.2896, -0.00871), (-0.4289, 0.2911, -0.0502), (-0.426, 0.291, -0.03242), (-0.426, 0.291, -0.06798), (-0.3846, -0.2293, -0.09465), (-0.3669, -0.2282, -0.09169), (-0.4023, -0.2303, -0.09169), (-0.3403, -0.2267, -0.0502), (-0.3433, -0.2269, -0.03242), (-0.3433, -0.2269, -0.06798), (-0.3846, -0.2293, -0.005746), (-0.4023, -0.2303, -0.00871), (-0.3669, -0.2282, -0.00871), (-0.4289, -0.2318, -0.0502), (-0.426, -0.2316, -0.06798), (-0.426, -0.2316, -0.03242), (-0.4154, 0.3279, -0.0828), (-0.3985, 0.3378, -0.09169), (-0.3815, 0.333, -0.09465), (-0.3645, 0.3283, -0.09169), (-0.3514, 0.3172, -0.0828), (-0.3667, 0.3022, -0.09169), (-0.3844, 0.3037, -0.09465), (-0.402, 0.3052, -0.09169), (-0.3418, 0.322, -0.06798), (-0.339, 0.3212, -0.0502), (-0.3418, 0.322, -0.03242), (-0.3514, 0.3172, -0.0176), (-0.3432, 0.3001, -0.03242), (-0.3402, 0.2999, -0.0502), (-0.3432, 0.3001, -0.06798), (-0.3645, 0.3283, -0.00871), (-0.3815, 0.333, -0.005746), (-0.3985, 0.3378, -0.00871), (-0.4154, 0.3279, -0.0176), (-0.402, 0.3052, -0.00871), (-0.3844, 0.3037, -0.005746), (-0.3667, 0.3022, -0.00871), (-0.4211, 0.3441, -0.03242), (-0.4239, 0.3449, -0.0502), (-0.4211, 0.3441, -0.06798), (-0.4256, 0.3072, -0.06798), (-0.4285, 0.3075, -0.0502), (-0.4256, 0.3072, -0.03242), (-0.4082, 0.3546, -0.0828), (-0.3893, 0.3597, -0.09169), (-0.3741, 0.3509, -0.09465), (-0.3588, 0.3421, -0.09169), (-0.3486, 0.3298, -0.0828), (-0.3385, 0.3304, -0.06798), (-0.336, 0.3289, -0.0502), (-0.3385, 0.3304, -0.03242), (-0.3486, 0.3298, -0.0176), (-0.3588, 0.3421, -0.00871), (-0.3741, 0.3509, -0.005746), (-0.3893, 0.3597, -0.00871), (-0.4082, 0.3546, -0.0176), (-0.4096, 0.3714, -0.03242), (-0.4122, 0.3729, -0.0502), (-0.4096, 0.3714, -0.06798), (-0.3943, 0.3786, -0.0828), (-0.3748, 0.3786, -0.09169), (-0.3623, 0.3662, -0.09465), (-0.3499, 0.3538, -0.09169), (-0.3431, 0.3393, -0.0828), (-0.3333, 0.3372, -0.06798), (-0.3312, 0.3351, -0.0502), (-0.3333, 0.3372, -0.03242), (-0.3431, 0.3393, -0.0176), (-0.3499, 0.3538, -0.00871), (-0.3623, 0.3662, -0.005746), (-0.3748, 0.3786, -0.00871), (-0.3943, 0.3786, -0.0176), (-0.3914, 0.3952, -0.03242), (-0.3934, 0.3973, -0.0502), (-0.3914, 0.3952, -0.06798), (-0.3747, 0.3982, -0.0828), (-0.3558, 0.3932, -0.09169), (-0.347, 0.378, -0.09465), (-0.3382, 0.3627, -0.09169), (-0.3354, 0.347, -0.0828), (-0.3265, 0.3424, -0.06798), (-0.325, 0.3399, -0.0502), (-0.3265, 0.3424, -0.03242), (-0.3354, 0.347, -0.0176), (-0.3382, 0.3627, -0.00871), (-0.347, 0.378, -0.005746), (-0.3558, 0.3932, -0.00871), (-0.3747, 0.3982, -0.0176), (-0.3675, 0.4135, -0.03242), (-0.369, 0.416, -0.0502), (-0.3675, 0.4135, -0.06798), (-0.3507, 0.412, -0.0828), (-0.326, 0.3524, -0.0828), (-0.326, 0.3524, -0.0176), (-0.3507, 0.412, -0.0176), (-0.324, 0.4192, -0.0828), (-0.3013, 0.4059, -0.09169), (-0.2998, 0.3883, -0.09465), (-0.2983, 0.3706, -0.09169), (-0.3133, 0.3553, -0.0828), (-0.2963, 0.347, -0.06798), (-0.296, 0.3441, -0.0502), (-0.2963, 0.347, -0.03242), (-0.3133, 0.3553, -0.0176), (-0.2983, 0.3706, -0.00871), (-0.2998, 0.3883, -0.005746), (-0.3013, 0.4059, -0.00871), (-0.324, 0.4192, -0.0176), (-0.3033, 0.4295, -0.03242), (-0.3036, 0.4324, -0.0502), (-0.3033, 0.4295, -0.06798), (-4.768e-07, 0.3709, -0.09169), (-4.768e-07, 0.3887, -0.09465), (-4.768e-07, 0.4064, -0.09169), (-4.768e-07, 0.3472, -0.03242), (-4.768e-07, 0.3442, -0.0502), (-4.768e-07, 0.3472, -0.06798), (-4.768e-07, 0.4064, -0.00871), (-4.768e-07, 0.3887, -0.005746), (-4.768e-07, 0.3709, -0.00871), (-4.768e-07, 0.4301, -0.06798), (-4.768e-07, 0.4331, -0.0502), (-4.768e-07, 0.4301, -0.03242), (-0.2866, -0.3616, -0.0828), (-0.3013, -0.3466, -0.09169), (-0.2998, -0.3289, -0.09465), (-0.2983, -0.3113, -0.09169), (-0.2829, -0.2967, -0.0828), (-0.2963, -0.2877, -0.06798), (-0.296, -0.2848, -0.0502), (-0.2963, -0.2877, -0.03242), (-0.2829, -0.2967, -0.0176), (-0.2983, -0.3113, -0.00871), (-0.2998, -0.3289, -0.005746), (-0.3013, -0.3466, -0.00871), (-0.2866, -0.3616, -0.0176), (-0.3033, -0.3701, -0.03242), (-0.3036, -0.3731, -0.0502), (-0.3033, -0.3701, -0.06798), (-0.1413, -0.2527, -0.0502), (0.297, 0.3559, -0.0176), (-0.1413, -0.2576, -0.02133), (0.3026, 0.4206, -0.0176), (0.4126, 0.3417, -0.0828), (-0.1413, -0.2739, 0.005111), (-0.1413, -0.3845, -0.1268), (0.3503, 0.3244, -0.0828), (-0.1413, -0.3581, -0.1268), (0.3503, 0.3244, -0.0176), (-0.1413, -0.3292, -0.1268), (0.4126, 0.3417, -0.0176), (-0.324, -0.3599, -0.0828), (-0.3133, -0.296, -0.0828), (-0.3133, -0.296, -0.0176), (-0.324, -0.3599, -0.0176), (-0.3507, -0.3527, -0.0828), (-0.3558, -0.3338, -0.09169), (-0.347, -0.3186, -0.09465), (-0.3382, -0.3034, -0.09169), (-0.326, -0.2931, -0.0828), (-0.3265, -0.2831, -0.06798), (-0.325, -0.2805, -0.0502), (-0.3265, -0.2831, -0.03242), (-0.326, -0.2931, -0.0176), (-0.3382, -0.3034, -0.00871), (-0.347, -0.3186, -0.005746), (-0.3558, -0.3338, -0.00871), (-0.3507, -0.3527, -0.0176), (-0.3675, -0.3542, -0.03242), (-0.369, -0.3567, -0.0502), (-0.3675, -0.3542, -0.06798), (-0.3747, -0.3388, -0.0828), (-0.3748, -0.3193, -0.09169), (-0.3623, -0.3069, -0.09465), (-0.3499, -0.2944, -0.09169), (-0.3354, -0.2876, -0.0828), (-0.3333, -0.2778, -0.06798), (-0.3312, -0.2758, -0.0502), (-0.3333, -0.2778, -0.03242), (-0.3354, -0.2876, -0.0176), (-0.3499, -0.2944, -0.00871), (-0.3623, -0.3069, -0.005746), (-0.3748, -0.3193, -0.00871), (-0.3747, -0.3388, -0.0176), (-0.3914, -0.3359, -0.03242), (-0.3934, -0.338, -0.0502), (-0.3914, -0.3359, -0.06798), (-0.3943, -0.3192, -0.0828), (-0.3893, -0.3003, -0.09169), (-0.3741, -0.2915, -0.09465), (-0.3588, -0.2827, -0.09169), (-0.3431, -0.2799, -0.0828), (-0.3385, -0.271, -0.06798), (-0.336, -0.2696, -0.0502), (-0.3385, -0.271, -0.03242), (-0.3431, -0.2799, -0.0176), (-0.3588, -0.2827, -0.00871), (-0.3741, -0.2915, -0.005746), (-0.3893, -0.3003, -0.00871), (-0.3943, -0.3192, -0.0176), (-0.4096, -0.3121, -0.03242), (-0.4122, -0.3135, -0.0502), (-0.4096, -0.3121, -0.06798), (-0.4082, -0.2952, -0.0828), (-0.3985, -0.2784, -0.09169), (-0.3815, -0.2737, -0.09465), (-0.3645, -0.269, -0.09169), (-0.3486, -0.2705, -0.0828), (-0.3418, -0.2627, -0.06798), (-0.339, -0.2619, -0.0502), (-0.3418, -0.2627, -0.03242), (-0.3486, -0.2705, -0.0176), (-0.3645, -0.269, -0.00871), (-0.3815, -0.2737, -0.005746), (-0.3985, -0.2784, -0.00871), (-0.4082, -0.2952, -0.0176), (-0.4211, -0.2848, -0.03242), (-0.4239, -0.2855, -0.0502), (-0.4211, -0.2848, -0.06798), (-0.4154, -0.2686, -0.0828), (-0.402, -0.2458, -0.09169), (-0.3844, -0.2443, -0.09465), (-0.3667, -0.2428, -0.09169), (-0.3514, -0.2578, -0.0828), (-0.3432, -0.2408, -0.06798), (-0.3402, -0.2405, -0.0502), (-0.3432, -0.2408, -0.03242), (-0.3514, -0.2578, -0.0176), (-0.3667, -0.2428, -0.00871), (-0.3844, -0.2443, -0.005746), (-0.402, -0.2458, -0.00871), (-0.4154, -0.2686, -0.0176), (-0.4256, -0.2479, -0.03242), (-0.4285, -0.2481, -0.0502), (-0.4256, -0.2479, -0.06798), (-0.4171, 0.2905, -0.0828), (-0.3521, 0.2867, -0.0828), (-0.3521, 0.2867, -0.0176), (-0.4171, 0.2905, -0.0176), (-0.4171, -0.2311, -0.0828), (-0.3521, -0.2274, -0.0828), (-0.3521, -0.2274, -0.0176), (-0.4171, -0.2311, -0.0176), (-0.3026, -0.3613, -0.0828), (-0.297, -0.2965, -0.0828), (-0.297, -0.2965, -0.0176), (-0.3026, -0.3613, -0.0176), (-0.4168, -0.2471, -0.0828), (-0.352, -0.2415, -0.0828), (-0.352, -0.2415, -0.0176), (-0.4168, -0.2471, -0.0176), (-0.3631, -0.3465, -0.0828), (-0.3309, -0.2907, -0.0828), (-0.3309, -0.2907, -0.0176), (-0.3631, -0.3465, -0.0176), (-0.3851, -0.3297, -0.0828), (-0.3395, -0.284, -0.0828), (-0.3395, -0.284, -0.0176), (-0.3851, -0.3297, -0.0176), (-0.402, -0.3077, -0.0828), (-0.3462, -0.2754, -0.0828), (-0.3462, -0.2754, -0.0176), (-0.402, -0.3077, -0.0176), (-0.4126, -0.2824, -0.0828), (-0.3503, -0.265, -0.0828), (-0.3503, -0.265, -0.0176), (-0.4126, -0.2824, -0.0176), (-0.4168, 0.3065, -0.0828), (-0.352, 0.3009, -0.0828), (-0.352, 0.3009, -0.0176), (-0.4168, 0.3065, -0.0176), (-0.3026, 0.4206, -0.0828), (-0.297, 0.3559, -0.0828), (-0.297, 0.3559, -0.0176), (-0.3026, 0.4206, -0.0176), (-0.4126, 0.3417, -0.0828), (-0.3503, 0.3244, -0.0828), (-0.3503, 0.3244, -0.0176), (-0.4126, 0.3417, -0.0176), (-0.402, 0.367, -0.0828), (-0.3462, 0.3348, -0.0828), (-0.3462, 0.3348, -0.0176), (-0.402, 0.367, -0.0176), (-0.3851, 0.389, -0.0828), (-0.3395, 0.3434, -0.0828), (-0.3395, 0.3434, -0.0176), (-0.3851, 0.389, -0.0176), (-0.3631, 0.4059, -0.0828), (-0.3309, 0.35, -0.0828), (-0.3309, 0.35, -0.0176), (-0.3631, 0.4059, -0.0176), (-4.768e-07, 0.4213, -0.0828), (-4.768e-07, 0.3561, -0.0828), (-4.768e-07, 0.3561, -0.0176), (-4.768e-07, 0.4213, -0.0176), (-0.1413, -0.3003, -0.1218), (0.402, 0.367, -0.0828), (0.3461, 0.3348, -0.0828), (-0.1413, -0.2739, -0.1055), (0.3461, 0.3348, -0.0176), (-0.1413, -0.3115, -0.09169), (0.402, 0.367, -0.0176), (-0.1413, -0.3292, -0.09465), (0.3851, 0.389, -0.0828), (-0.1413, -0.347, -0.09169), (0.3395, 0.3434, -0.0828), (-0.1413, -0.2878, -0.03242), (0.3395, 0.3434, -0.0176), (-0.1413, -0.2849, -0.0502), (0.3851, 0.389, -0.0176), (-0.1413, -0.2878, -0.06798), (0.3631, 0.4059, -0.0828), (-0.1413, -0.347, -0.00871), (0.3309, 0.35, -0.0828), (-0.1413, -0.3292, -0.005746), (0.3309, 0.35, -0.0176), (-0.1413, -0.3115, -0.00871), (0.3631, 0.4059, -0.0176), (-0.1413, -0.3706, -0.06798), (-0.1413, -0.3736, -0.0502), (-0.1413, -0.3706, -0.03242), (-0.1413, -0.3617, -0.0828), (-0.1413, -0.2967, -0.0828), (-0.1413, -0.2967, -0.0176), (0.1413, -0.3003, -0.1218), (-0.1413, -0.3617, -0.0176), (0.1413, -0.2739, -0.1055), (0.1413, -0.3115, -0.09169), (-0.1413, -0.2576, -0.07907), (-0.1413, -0.3845, 0.005111), (0.1413, -0.3292, -0.09465), (0.1413, -0.347, -0.09169), (-0.1413, -0.3581, 0.0264), (0.1413, -0.2878, -0.03242), (-0.1413, -0.3292, 0.0264), (0.1413, -0.2849, -0.0502), (-0.1413, -0.3003, 0.02145), (0.1413, -0.2878, -0.06798), (-0.1413, -0.4008, -0.07907), (0.1413, -0.347, -0.00871), (-0.1413, -0.4057, -0.0502), (0.1413, -0.3292, -0.005746), (-0.1413, -0.4008, -0.02133), (-0.1413, -0.4359, 0.005111), (-0.1413, -0.4359, -0.02133), (0.1413, -0.3115, -0.00871), (0.1413, -0.3706, -0.06798), (0.1413, -0.3736, -0.0502), (-0.1413, -0.4359, 0.0264), (0.1413, -0.3706, -0.03242), (0.1413, -0.3617, -0.0828), (0.1413, -0.2967, -0.0828), (-0.1413, -0.4359, -0.07907), (-0.1413, -0.4359, -0.1268), (-0.1413, -0.4359, -0.0502), (-4.768e-07, -0.3292, 0.0264), (-4.768e-07, -0.2739, 0.005111), (-4.768e-07, -0.3292, -0.1268), (-4.768e-07, -0.3003, 0.02145), (-4.768e-07, -0.3003, -0.1218), (-4.768e-07, -0.2739, -0.1055), (-4.768e-07, -0.2576, -0.07907), (-4.768e-07, -0.2527, -0.0502), (-4.768e-07, -0.2576, -0.02133), (-4.768e-07, -0.3845, -0.1268), (-4.768e-07, -0.3581, -0.1268), (-4.768e-07, -0.4359, 0.0264), (-4.768e-07, -0.4359, -0.02133), (-4.768e-07, -0.4359, -0.0502), (-4.768e-07, -0.4359, -0.07907), (-4.768e-07, -0.4359, 0.005111), (-4.768e-07, -0.4359, -0.1268), (0.1413, -0.2967, -0.0176), (0.1413, -0.3617, -0.0176), (0.1413, -0.2576, -0.07907), (0.1413, -0.3845, 0.005111), (0.1413, -0.3581, 0.0264), (0.1413, -0.3292, 0.0264), (0.1413, -0.3003, 0.02145), (0.1413, -0.4008, -0.07907), (0.1413, -0.4057, -0.0502), (0.1413, -0.4008, -0.02133), (0.1413, -0.4359, 0.005111), (0.1413, -0.4359, -0.02133), (0.1413, -0.4359, 0.0264), (0.1413, -0.4359, -0.07907), (0.1413, -0.4359, -0.1268), (0.1413, -0.4359, -0.0502), (-4.768e-07, -0.3581, 0.0264), (-0.2778, 0.3472, -0.03242), (-0.2778, 0.3442, -0.0502), (-0.2778, 0.4064, -0.00871), (-0.2778, 0.3887, -0.005746), (-0.2778, 0.3709, -0.00871), (-0.2778, 0.4331, -0.0502), (-0.2778, 0.4301, -0.03242), (-0.2778, 0.3561, -0.0176), (-0.2778, 0.4213, -0.0176), (-0.2256, 0.3472, -0.03242), (-0.2256, 0.3442, -0.0502), (-0.2256, 0.4064, -0.00871), (-0.2256, 0.3887, -0.005746), (-0.2256, 0.3709, -0.00871), (-0.2256, 0.4331, -0.0502), (-0.2256, 0.4301, -0.03242), (-0.2256, 0.3561, -0.0176), (-0.2256, 0.4213, -0.0176), (-0.2778, 0.3341, 0.004325), (-0.2778, 0.3181, -0.0217), (-0.2778, 0.3132, -0.0502), (-0.2778, 0.4432, 0.004325), (-0.2778, 0.4171, 0.02039), (-0.2778, 0.3887, 0.02526), (-0.2778, 0.3602, 0.02039), (-0.2778, 0.4641, -0.0502), (-0.2778, 0.4592, -0.0217), (-0.2256, 0.4641, -0.1613), (-0.2778, 0.4641, -0.1613), (-0.2256, 0.4331, -0.1613), (-0.2778, 0.4331, -0.1613), (-0.2256, 0.3341, 0.004325), (-0.2256, 0.3181, -0.0217), (-0.2256, 0.3132, -0.0502), (-0.2256, 0.4432, 0.004325), (-0.2256, 0.4171, 0.02039), (-0.2256, 0.3887, 0.02526), (-0.2256, 0.3602, 0.02039), (-0.2256, 0.4641, -0.0502), (-0.2256, 0.4592, -0.0217), (-0.2778, 0.3442, -0.07644), (-0.2256, 0.3442, -0.07644), (-0.2778, 0.3132, -0.07644), (-0.2256, 0.3132, -0.07644), (0.2778, 0.3472, -0.03242), (0.2778, 0.3442, -0.0502), (0.2778, 0.4064, -0.00871), (0.2778, 0.3887, -0.005746), (0.2778, 0.3709, -0.00871), (0.2778, 0.4331, -0.0502), (0.2778, 0.4301, -0.03242), (0.2778, 0.3561, -0.0176), (0.2778, 0.4213, -0.0176), (0.2256, 0.3472, -0.03242), (0.2256, 0.3442, -0.0502), (0.2256, 0.4064, -0.00871), (0.2256, 0.3887, -0.005746), (0.2256, 0.3709, -0.00871), (0.2256, 0.4331, -0.0502), (0.2256, 0.4301, -0.03242), (0.2256, 0.3561, -0.0176), (0.2256, 0.4213, -0.0176), (0.2778, 0.3341, 0.004325), (0.2778, 0.3181, -0.0217), (0.2778, 0.3132, -0.0502), (0.2778, 0.4432, 0.004325), (0.2778, 0.4171, 0.02039), (0.2778, 0.3887, 0.02526), (0.2778, 0.3602, 0.02039), (0.2778, 0.4641, -0.0502), (0.2778, 0.4592, -0.0217), (0.2256, 0.4641, -0.1613), (0.2778, 0.4641, -0.1613), (0.2256, 0.4331, -0.1613), (0.2778, 0.4331, -0.1613), (0.2256, 0.3341, 0.004325), (0.2256, 0.3181, -0.0217), (0.2256, 0.3132, -0.0502), (0.2256, 0.4432, 0.004325), (0.2256, 0.4171, 0.02039), (0.2256, 0.3887, 0.02526), (0.2256, 0.3602, 0.02039), (0.2256, 0.4641, -0.0502), (0.2256, 0.4592, -0.0217), (0.2778, 0.3442, -0.07644), (0.2256, 0.3442, -0.07644), (0.2778, 0.3132, -0.07644), (0.2256, 0.3132, -0.07644)], [], [(600, 860, 601, 2), (0, 602, 603, 1), (1, 603, 861, 604), (5, 608, 609, 3), (604, 853, 605, 1), (0, 606, 607, 2), (2, 607, 852, 600), (4, 612, 613, 3), (861, 608, 5, 604), (3, 609, 610, 4), (4, 610, 862, 611), (8, 615, 616, 6), (611, 854, 612, 4), (3, 613, 614, 5), (5, 614, 853, 604), (7, 619, 620, 6), (862, 615, 8, 611), (6, 616, 617, 7), (7, 617, 863, 618), (11, 622, 623, 9), (618, 855, 619, 7), (6, 620, 621, 8), (8, 621, 854, 611), (10, 625, 626, 9), (863, 622, 11, 618), (9, 623, 624, 10), (10, 624, 860, 600), (14, 629, 630, 12), (852, 625, 10, 600), (9, 626, 627, 11), (11, 627, 855, 618), (62, 681, 682, 60), (628, 864, 629, 14), (12, 630, 631, 13), (13, 631, 865, 632), (13, 603, 602, 12), (632, 861, 603, 13), (12, 602, 601, 14), (14, 601, 860, 628), (17, 633, 634, 15), (865, 633, 17, 632), (15, 634, 635, 16), (16, 635, 866, 636), (16, 610, 609, 15), (636, 862, 610, 16), (15, 609, 608, 17), (17, 608, 861, 632), (20, 637, 638, 18), (866, 637, 20, 636), (18, 638, 639, 19), (19, 639, 867, 640), (19, 617, 616, 18), (640, 863, 617, 19), (18, 616, 615, 20), (20, 615, 862, 636), (23, 641, 642, 21), (867, 641, 23, 640), (21, 642, 643, 22), (22, 643, 864, 628), (22, 624, 623, 21), (860, 624, 22, 628), (21, 623, 622, 23), (23, 622, 863, 640), (26, 645, 646, 24), (644, 868, 645, 26), (24, 646, 647, 25), (25, 647, 869, 648), (25, 631, 630, 24), (648, 865, 631, 25), (24, 630, 629, 26), (26, 629, 864, 644), (29, 649, 650, 27), (869, 649, 29, 648), (27, 650, 651, 28), (28, 651, 870, 652), (28, 635, 634, 27), (652, 866, 635, 28), (27, 634, 633, 29), (29, 633, 865, 648), (32, 653, 654, 30), (870, 653, 32, 652), (30, 654, 655, 31), (31, 655, 871, 656), (31, 639, 638, 30), (656, 867, 639, 31), (30, 638, 637, 32), (32, 637, 866, 652), (35, 657, 658, 33), (871, 657, 35, 656), (33, 658, 659, 34), (34, 659, 868, 644), (34, 643, 642, 33), (864, 643, 34, 644), (33, 642, 641, 35), (35, 641, 867, 656), (38, 661, 662, 36), (660, 872, 661, 38), (36, 662, 663, 37), (37, 663, 873, 664), (37, 647, 646, 36), (664, 869, 647, 37), (36, 646, 645, 38), (38, 645, 868, 660), (41, 665, 666, 39), (873, 665, 41, 664), (39, 666, 667, 40), (40, 667, 874, 668), (40, 651, 650, 39), (668, 870, 651, 40), (39, 650, 649, 41), (41, 649, 869, 664), (44, 669, 670, 42), (874, 669, 44, 668), (42, 670, 671, 43), (43, 671, 875, 672), (43, 655, 654, 42), (672, 871, 655, 43), (42, 654, 653, 44), (44, 653, 870, 668), (47, 673, 674, 45), (875, 673, 47, 672), (45, 674, 675, 46), (46, 675, 872, 660), (46, 659, 658, 45), (868, 659, 46, 660), (45, 658, 657, 47), (47, 657, 871, 672), (61, 49, 48, 60), (60, 48, 50, 62), (684, 677, 49, 61), (65, 53, 677, 684), (49, 663, 662, 48), (677, 873, 663, 49), (48, 662, 661, 50), (50, 661, 872, 676), (64, 52, 51, 63), (63, 51, 53, 65), (688, 678, 52, 64), (68, 56, 678, 688), (52, 667, 666, 51), (678, 874, 667, 52), (51, 666, 665, 53), (53, 665, 873, 677), (67, 55, 54, 66), (66, 54, 56, 68), (692, 679, 55, 67), (71, 59, 679, 692), (55, 671, 670, 54), (679, 875, 671, 55), (54, 670, 669, 56), (56, 669, 874, 678), (70, 58, 57, 69), (69, 57, 59, 71), (58, 70, 680, 676), (58, 675, 674, 57), (872, 675, 58, 676), (57, 674, 673, 59), (59, 673, 875, 679), (680, 856, 681, 62), (60, 682, 683, 61), (61, 683, 857, 684), (65, 685, 686, 63), (857, 685, 65, 684), (63, 686, 687, 64), (64, 687, 858, 688), (68, 689, 690, 66), (858, 689, 68, 688), (66, 690, 691, 67), (67, 691, 859, 692), (71, 693, 694, 69), (859, 693, 71, 692), (69, 694, 695, 70), (70, 695, 856, 680), (62, 50, 676, 680), (517, 505, 504, 516), (500, 897, 899, 498), (164, 372, 464, 357), (371, 157, 351, 463), (151, 357, 464, 356), (252, 74, 253, 728), (105, 107, 293, 294), (221, 442, 483, 427), (386, 175, 163, 373), (731, 256, 77, 260), (183, 184, 397, 396), (187, 402, 477, 401), (236, 457, 489, 271), (119, 117, 326, 325), (90, 92, 267, 268), (244, 445, 468, 460), (256, 73, 257, 487), (352, 936, 922, 148), (491, 336, 137, 337), (127, 126, 322, 323), (82, 252, 728, 276), (374, 170, 375, 470), (352, 146, 912, 936), (228, 230, 257, 258), (148, 922, 920, 147), (138, 140, 128, 126), (484, 430, 212, 431), (725, 340, 140, 341), (240, 242, 439, 440), (304, 100, 287, 884), (135, 137, 125, 123), (93, 95, 274, 275), (475, 394, 185, 395), (728, 280, 94, 276), (242, 458, 466, 439), (238, 279, 489, 457), (140, 138, 342, 341), (499, 498, 899, 901), (83, 81, 275, 274), (135, 136, 339, 338), (112, 320, 900, 319), (136, 135, 123, 124), (86, 84, 282, 281), (190, 390, 474, 405), (877, 857, 683, 696), (698, 697, 682, 681), (696, 683, 682, 697), (856, 876, 698, 681), (878, 858, 687, 699), (701, 700, 686, 685), (699, 687, 686, 700), (877, 701, 685, 857), (879, 859, 691, 702), (704, 703, 690, 689), (702, 691, 690, 703), (878, 704, 689, 858), (856, 695, 705, 876), (707, 706, 694, 693), (705, 695, 694, 706), (879, 707, 693, 859), (110, 108, 314, 313), (153, 155, 363, 362), (212, 430, 480, 415), (144, 146, 351, 350), (232, 266, 487, 455), (73, 256, 731, 255), (107, 105, 310, 309), (280, 86, 281, 881), (145, 916, 915, 144), (426, 205, 409, 479), (166, 370, 374, 178), (230, 455, 487, 257), (215, 434, 481, 419), (198, 200, 399, 400), (103, 308, 894, 307), (442, 217, 425, 483), (229, 242, 240, 228), (209, 426, 479, 411), (467, 442, 221, 443), (150, 358, 357, 151), (188, 398, 472, 383), (95, 292, 735, 274), (237, 239, 277, 278), (332, 134, 333, 490), (229, 259, 486, 454), (478, 422, 214, 421), (222, 224, 431, 432), (84, 86, 253, 254), (227, 450, 485, 435), (72, 74, 259, 258), (82, 81, 278, 277), (263, 76, 264, 488), (92, 90, 290, 289), (141, 142, 347, 346), (430, 208, 413, 480), (151, 930, 926, 150), (73, 72, 258, 257), (146, 352, 463, 351), (102, 104, 289, 290), (113, 316, 890, 301), (133, 336, 491, 335), (100, 99, 286, 287), (153, 362, 361, 154), (179, 386, 373, 167), (312, 110, 313, 896), (79, 270, 735, 269), (178, 374, 470, 389), (270, 79, 271, 489), (206, 422, 478, 407), (316, 109, 299, 890), (340, 136, 124, 330), (231, 265, 266, 232), (149, 356, 464, 355), (233, 456, 488, 264), (83, 270, 489, 279), (203, 418, 477, 403), (81, 82, 276, 275), (118, 312, 896, 327), (213, 215, 419, 420), (109, 316, 898, 315), (115, 324, 902, 323), (88, 288, 884, 287), (149, 147, 920, 918), (143, 344, 331, 131), (232, 245, 243, 231), (394, 181, 377, 471), (733, 263, 80, 267), (173, 378, 371, 161), (406, 194, 407, 478), (86, 280, 728, 253), (186, 187, 401, 400), (185, 394, 471, 379), (176, 382, 372, 164), (204, 205, 425, 424), (884, 288, 92, 289), (202, 406, 478, 421), (483, 426, 209, 427), (208, 430, 484, 429), (200, 414, 476, 399), (104, 102, 306, 305), (239, 454, 486, 277), (410, 193, 393, 475), (175, 174, 162, 163), (74, 252, 486, 259), (482, 438, 226, 437), (360, 958, 934, 154), (900, 320, 116, 321), (886, 292, 95, 293), (130, 129, 326, 327), (205, 426, 483, 425), (196, 414, 480, 413), (896, 328, 130, 327), (469, 450, 227, 451), (472, 382, 176, 383), (216, 217, 441, 440), (210, 212, 415, 416), (172, 382, 472, 381), (175, 386, 473, 385), (155, 153, 932, 931), (201, 202, 421, 420), (177, 179, 167, 165), (180, 181, 393, 392), (217, 442, 467, 441), (233, 231, 243, 244), (888, 312, 118, 311), (124, 123, 318, 319), (94, 280, 881, 295), (486, 252, 82, 277), (101, 300, 882, 285), (892, 304, 104, 305), (91, 292, 886, 291), (211, 434, 485, 433), (184, 398, 476, 397), (168, 170, 158, 156), (85, 84, 254, 255), (194, 406, 474, 391), (112, 111, 302, 303), (152, 150, 926, 924), (154, 361, 465, 360), (182, 180, 392, 391), (202, 201, 404, 405), (485, 434, 215, 435), (94, 93, 275, 276), (320, 112, 303, 892), (107, 308, 886, 293), (108, 109, 315, 314), (210, 211, 433, 432), (720, 910, 897, 500), (190, 189, 388, 389), (390, 182, 391, 474), (195, 197, 395, 396), (712, 907, 885, 494), (216, 218, 423, 424), (137, 336, 329, 125), (155, 348, 462, 363), (455, 459, 245, 232), (206, 204, 424, 423), (156, 158, 349, 350), (414, 196, 397, 476), (145, 349, 462, 348), (97, 96, 282, 283), (243, 245, 443, 444), (188, 186, 400, 399), (80, 263, 488, 273), (458, 242, 229, 454), (422, 206, 423, 482), (93, 94, 295, 294), (493, 492, 887, 889), (245, 459, 467, 443), (128, 330, 900, 321), (218, 438, 482, 423), (222, 223, 449, 448), (111, 112, 319, 318), (96, 98, 281, 282), (882, 284, 89, 285), (223, 222, 432, 433), (168, 169, 377, 376), (300, 97, 283, 882), (163, 162, 358, 359), (95, 93, 294, 293), (118, 117, 310, 311), (103, 102, 290, 291), (219, 221, 427, 428), (712, 496, 895, 907), (220, 446, 468, 445), (76, 263, 733, 262), (935, 916, 145, 348), (171, 173, 161, 159), (139, 344, 727, 343), (213, 214, 437, 436), (77, 75, 261, 260), (720, 502, 905, 910), (231, 233, 264, 265), (398, 184, 381, 472), (167, 373, 465, 361), (140, 340, 330, 128), (189, 190, 405, 404), (171, 172, 381, 380), (75, 76, 262, 261), (378, 169, 157, 371), (716, 908, 891, 497), (79, 78, 272, 271), (224, 222, 448, 447), (457, 236, 247, 461), (182, 390, 470, 375), (180, 182, 375, 376), (121, 120, 314, 315), (184, 183, 380, 381), (217, 216, 424, 425), (134, 132, 334, 333), (230, 228, 240, 241), (132, 134, 122, 120), (241, 441, 467, 459), (473, 386, 179, 387), (716, 499, 901, 908), (142, 141, 129, 130), (116, 114, 322, 321), (402, 187, 385, 473), (481, 418, 203, 419), (148, 353, 463, 352), (292, 91, 269, 735), (935, 348, 155, 931), (462, 370, 166, 363), (223, 450, 469, 449), (191, 402, 473, 387), (119, 324, 894, 309), (243, 444, 445, 244), (471, 378, 173, 379), (169, 378, 471, 377), (87, 89, 260, 261), (894, 308, 107, 309), (125, 329, 898, 317), (356, 149, 918, 957), (160, 159, 354, 355), (120, 122, 313, 314), (214, 422, 482, 437), (78, 80, 273, 272), (235, 273, 488, 456), (81, 83, 279, 278), (99, 100, 303, 302), (104, 304, 884, 289), (208, 207, 412, 413), (221, 219, 444, 443), (158, 370, 462, 349), (214, 213, 420, 421), (173, 171, 380, 379), (228, 258, 259, 229), (456, 233, 244, 460), (898, 316, 113, 317), (207, 209, 411, 412), (226, 438, 466, 453), (139, 138, 126, 127), (126, 128, 321, 322), (195, 196, 413, 412), (106, 296, 888, 311), (162, 164, 357, 358), (100, 304, 892, 303), (468, 446, 224, 447), (372, 160, 355, 464), (186, 188, 383, 384), (89, 87, 286, 285), (450, 223, 433, 485), (479, 410, 197, 411), (110, 312, 888, 297), (494, 885, 887, 492), (240, 440, 441, 241), (382, 172, 160, 372), (496, 495, 893, 895), (90, 91, 291, 290), (146, 144, 915, 912), (99, 101, 285, 286), (178, 177, 165, 166), (324, 115, 307, 894), (132, 133, 335, 334), (113, 111, 318, 317), (203, 201, 420, 419), (141, 143, 131, 129), (234, 272, 273, 235), (75, 77, 266, 265), (497, 891, 893, 495), (169, 168, 156, 157), (220, 219, 428, 429), (123, 125, 317, 318), (136, 340, 725, 339), (438, 218, 439, 466), (288, 88, 262, 733), (114, 116, 305, 306), (154, 934, 932, 153), (116, 320, 892, 305), (147, 354, 353, 148), (296, 98, 297, 888), (477, 402, 191, 403), (84, 85, 283, 282), (474, 406, 202, 405), (344, 139, 127, 331), (87, 88, 287, 286), (434, 211, 417, 481), (129, 131, 325, 326), (174, 175, 385, 384), (329, 121, 315, 898), (455, 230, 241, 459), (196, 195, 396, 397), (181, 394, 475, 393), (906, 708, 493, 889), (102, 103, 307, 306), (225, 226, 453, 452), (189, 191, 387, 388), (212, 210, 432, 431), (166, 165, 362, 363), (174, 176, 164, 162), (197, 410, 475, 395), (906, 903, 503, 708), (193, 410, 479, 409), (98, 96, 298, 297), (138, 139, 343, 342), (890, 300, 101, 301), (902, 324, 119, 325), (144, 350, 349, 145), (111, 113, 301, 302), (142, 332, 490, 347), (91, 90, 268, 269), (98, 296, 881, 281), (187, 186, 384, 385), (191, 189, 404, 403), (97, 300, 890, 299), (336, 133, 121, 329), (234, 236, 271, 272), (308, 103, 291, 886), (109, 108, 298, 299), (418, 199, 401, 477), (200, 198, 416, 415), (78, 79, 269, 268), (331, 127, 323, 902), (199, 418, 481, 417), (224, 446, 484, 431), (181, 180, 376, 377), (183, 185, 379, 380), (88, 87, 261, 262), (503, 903, 904, 501), (170, 374, 370, 158), (284, 85, 255, 731), (157, 156, 350, 351), (207, 208, 429, 428), (192, 193, 409, 408), (80, 78, 268, 267), (143, 141, 346, 345), (165, 167, 361, 362), (199, 198, 400, 401), (134, 332, 328, 122), (492, 493, 709, 710), (493, 708, 828, 709), (492, 710, 711, 494), (494, 711, 829, 712), (495, 496, 713, 714), (496, 712, 829, 713), (495, 714, 715, 497), (497, 715, 830, 716), (498, 499, 717, 718), (499, 716, 830, 717), (498, 718, 719, 500), (500, 719, 831, 720), (501, 502, 721, 722), (502, 720, 831, 721), (501, 722, 723, 503), (503, 723, 828, 708), (918, 365, 366, 957), (934, 966, 965, 932), (238, 251, 249, 237), (457, 461, 251, 238), (912, 909, 911, 936), (250, 453, 466, 458), (249, 251, 451, 452), (924, 961, 960, 958), (251, 461, 469, 451), (218, 216, 440, 439), (920, 364, 365, 918), (74, 72, 254, 253), (945, 944, 880, 883), (170, 168, 376, 375), (117, 119, 309, 310), (176, 174, 384, 383), (101, 99, 302, 301), (85, 284, 882, 283), (502, 501, 904, 905), (108, 110, 297, 298), (77, 256, 487, 266), (177, 178, 389, 388), (89, 284, 731, 260), (227, 225, 452, 451), (360, 152, 924, 958), (219, 220, 445, 444), (106, 105, 294, 295), (330, 124, 319, 900), (137, 135, 338, 337), (92, 288, 733, 267), (131, 331, 902, 325), (201, 203, 403, 404), (735, 270, 83, 274), (152, 360, 465, 359), (727, 344, 143, 345), (373, 163, 359, 465), (215, 213, 436, 435), (130, 328, 332, 142), (76, 75, 265, 264), (881, 296, 106, 295), (115, 114, 306, 307), (122, 328, 896, 313), (105, 106, 311, 310), (161, 371, 463, 353), (192, 194, 391, 392), (237, 278, 279, 238), (150, 152, 359, 358), (211, 210, 416, 417), (194, 192, 408, 407), (96, 97, 299, 298), (197, 195, 412, 411), (356, 957, 930, 151), (480, 414, 200, 415), (226, 225, 436, 437), (172, 171, 159, 160), (114, 115, 323, 322), (198, 199, 417, 416), (470, 390, 190, 389), (446, 220, 429, 484), (193, 192, 392, 393), (159, 161, 353, 354), (179, 177, 388, 387), (209, 207, 428, 427), (516, 504, 506, 518), (744, 737, 505, 517), (521, 509, 737, 744), (505, 711, 710, 504), (737, 829, 711, 505), (504, 710, 709, 506), (506, 709, 828, 736), (520, 508, 507, 519), (519, 507, 509, 521), (748, 738, 508, 520), (524, 512, 738, 748), (508, 715, 714, 507), (738, 830, 715, 508), (507, 714, 713, 509), (509, 713, 829, 737), (523, 511, 510, 522), (522, 510, 512, 524), (752, 739, 511, 523), (527, 515, 739, 752), (511, 719, 718, 510), (739, 831, 719, 511), (510, 718, 717, 512), (512, 717, 830, 738), (526, 514, 513, 525), (525, 513, 515, 527), (514, 526, 740, 736), (1, 605, 606, 0), (514, 723, 722, 513), (828, 723, 514, 736), (513, 722, 721, 515), (515, 721, 831, 739), (518, 741, 742, 516), (740, 836, 741, 518), (516, 742, 743, 517), (517, 743, 837, 744), (521, 745, 746, 519), (837, 745, 521, 744), (519, 746, 747, 520), (520, 747, 838, 748), (524, 749, 750, 522), (838, 749, 524, 748), (522, 750, 751, 523), (523, 751, 839, 752), (527, 753, 754, 525), (839, 753, 527, 752), (525, 754, 755, 526), (526, 755, 836, 740), (530, 757, 758, 528), (756, 840, 757, 530), (528, 758, 759, 529), (529, 759, 841, 760), (529, 743, 742, 528), (760, 837, 743, 529), (528, 742, 741, 530), (530, 741, 836, 756), (533, 761, 762, 531), (841, 761, 533, 760), (531, 762, 763, 532), (532, 763, 842, 764), (532, 747, 746, 531), (764, 838, 747, 532), (531, 746, 745, 533), (533, 745, 837, 760), (536, 765, 766, 534), (842, 765, 536, 764), (534, 766, 767, 535), (535, 767, 843, 768), (535, 751, 750, 534), (768, 839, 751, 535), (534, 750, 749, 536), (536, 749, 838, 764), (539, 769, 770, 537), (843, 769, 539, 768), (537, 770, 771, 538), (538, 771, 840, 756), (538, 755, 754, 537), (836, 755, 538, 756), (537, 754, 753, 539), (539, 753, 839, 768), (542, 773, 774, 540), (772, 844, 773, 542), (540, 774, 775, 541), (541, 775, 845, 776), (541, 759, 758, 540), (776, 841, 759, 541), (540, 758, 757, 542), (542, 757, 840, 772), (545, 777, 778, 543), (845, 777, 545, 776), (543, 778, 779, 544), (544, 779, 846, 780), (544, 763, 762, 543), (780, 842, 763, 544), (543, 762, 761, 545), (545, 761, 841, 776), (548, 781, 782, 546), (846, 781, 548, 780), (546, 782, 783, 547), (547, 783, 847, 784), (547, 767, 766, 546), (784, 843, 767, 547), (546, 766, 765, 548), (548, 765, 842, 780), (551, 785, 786, 549), (847, 785, 551, 784), (549, 786, 787, 550), (550, 787, 844, 772), (550, 771, 770, 549), (840, 771, 550, 772), (549, 770, 769, 551), (551, 769, 843, 784), (554, 789, 790, 552), (788, 848, 789, 554), (552, 790, 791, 553), (553, 791, 849, 792), (553, 775, 774, 552), (792, 845, 775, 553), (552, 774, 773, 554), (554, 773, 844, 788), (557, 793, 794, 555), (849, 793, 557, 792), (555, 794, 795, 556), (556, 795, 850, 796), (556, 779, 778, 555), (796, 846, 779, 556), (555, 778, 777, 557), (557, 777, 845, 792), (560, 797, 798, 558), (850, 797, 560, 796), (558, 798, 799, 559), (559, 799, 851, 800), (559, 783, 782, 558), (800, 847, 783, 559), (558, 782, 781, 560), (560, 781, 846, 796), (563, 801, 802, 561), (851, 801, 563, 800), (561, 802, 803, 562), (562, 803, 848, 788), (562, 787, 786, 561), (844, 787, 562, 788), (561, 786, 785, 563), (563, 785, 847, 800), (565, 791, 790, 564), (804, 832, 805, 566), (564, 806, 807, 565), (565, 807, 833, 808), (569, 809, 810, 567), (808, 849, 791, 565), (564, 790, 789, 566), (566, 789, 848, 804), (568, 795, 794, 567), (833, 809, 569, 808), (567, 810, 811, 568), (568, 811, 834, 812), (572, 813, 814, 570), (812, 850, 795, 568), (567, 794, 793, 569), (569, 793, 849, 808), (571, 799, 798, 570), (834, 813, 572, 812), (570, 814, 815, 571), (571, 815, 835, 816), (575, 817, 818, 573), (816, 851, 799, 571), (570, 798, 797, 572), (572, 797, 850, 812), (574, 803, 802, 573), (835, 817, 575, 816), (573, 818, 819, 574), (574, 819, 832, 804), (518, 506, 736, 740), (848, 803, 574, 804), (573, 802, 801, 575), (575, 801, 851, 816), (576, 577, 607, 606), (577, 820, 852, 607), (576, 606, 605, 578), (578, 605, 853, 821), (579, 580, 614, 613), (580, 821, 853, 614), (579, 613, 612, 581), (581, 612, 854, 822), (582, 583, 621, 620), (583, 822, 854, 621), (582, 620, 619, 584), (584, 619, 855, 823), (585, 586, 627, 626), (586, 823, 855, 627), (585, 626, 625, 587), (587, 625, 852, 820), (821, 825, 589, 578), (577, 576, 588, 590), (578, 589, 588, 576), (824, 820, 577, 590), (588, 589, 807, 806), (589, 825, 833, 807), (822, 826, 592, 581), (588, 806, 805, 590), (590, 805, 832, 824), (580, 579, 591, 593), (581, 592, 591, 579), (821, 580, 593, 825), (591, 592, 811, 810), (592, 826, 834, 811), (823, 827, 595, 584), (591, 810, 809, 593), (593, 809, 833, 825), (583, 582, 594, 596), (584, 595, 594, 582), (822, 583, 596, 826), (594, 595, 815, 814), (595, 827, 835, 815), (824, 598, 587, 820), (594, 814, 813, 596), (596, 813, 834, 826), (586, 585, 597, 599), (587, 598, 597, 585), (823, 586, 599, 827), (597, 598, 819, 818), (598, 824, 832, 819), (597, 818, 817, 599), (599, 817, 835, 827), (185, 183, 396, 395), (205, 204, 408, 409), (225, 227, 435, 436), (117, 118, 327, 326), (566, 805, 806, 564), (476, 398, 188, 399), (72, 73, 255, 254), (204, 206, 407, 408), (133, 132, 120, 121), (147, 149, 355, 354), (2, 601, 602, 0), (893, 891, 726, 724), (915, 369, 909, 912), (905, 904, 925, 927), (899, 897, 917, 919), (246, 248, 447, 448), (249, 452, 453, 250), (885, 907, 883, 880), (957, 366, 963, 930), (891, 908, 729, 726), (904, 903, 923, 925), (897, 910, 914, 917), (932, 965, 964, 931), (922, 959, 364, 920), (248, 460, 468, 447), (944, 942, 734, 880), (942, 950, 732, 734), (950, 949, 730, 732), (941, 948, 726, 729), (948, 947, 724, 726), (947, 946, 913, 724), (946, 945, 883, 913), (965, 972, 970, 964), (973, 961, 962, 940), (940, 943, 921, 919), (943, 941, 729, 921), (917, 914, 928, 933), (914, 927, 929, 928), (916, 368, 369, 915), (887, 885, 880, 734), (910, 905, 927, 914), (239, 237, 249, 250), (901, 899, 919, 921), (960, 967, 968, 966), (895, 893, 724, 913), (889, 887, 734, 732), (908, 901, 921, 729), (926, 962, 961, 924), (930, 963, 962, 926), (907, 895, 913, 883), (906, 889, 732, 730), (903, 906, 730, 923), (955, 951, 933, 928), (956, 954, 937, 938), (954, 953, 939, 937), (953, 952, 929, 939), (952, 955, 928, 929), (931, 964, 367, 935), (936, 911, 959, 922), (923, 730, 938, 937), (927, 925, 939, 929), (925, 923, 937, 939), (935, 367, 368, 916), (966, 968, 972, 965), (964, 970, 971, 367), (456, 460, 248, 235), (730, 949, 956, 938), (235, 248, 246, 234), (458, 454, 239, 250), (247, 449, 469, 461), (246, 448, 449, 247), (236, 234, 246, 247), (961, 969, 967, 960), (958, 960, 966, 934), (878, 725, 341, 704), (704, 341, 342, 703), (698, 333, 334, 697), (877, 491, 337, 701), (707, 345, 346, 706), (701, 337, 338, 700), (490, 333, 698, 876), (490, 876, 705, 347), (696, 697, 334, 335), (878, 699, 339, 725), (879, 702, 343, 727), (879, 727, 345, 707), (877, 696, 335, 491), (705, 706, 346, 347), (699, 700, 338, 339), (945, 911, 909, 944), (944, 909, 369, 942), (941, 366, 365, 948), (950, 368, 367, 949), (702, 703, 342, 343), (943, 963, 366, 941), (942, 369, 368, 950), (940, 962, 963, 943), (367, 971, 956, 949), (947, 364, 959, 946), (954, 970, 972, 953), (952, 968, 967, 955), (956, 971, 970, 954), (953, 972, 968, 952), (948, 365, 364, 947), (946, 959, 911, 945), (955, 967, 969, 951), (917, 933, 951, 973), (951, 969, 961, 973), (919, 917, 973, 940), (976, 982, 991, 985), (977, 976, 985, 986), (978, 977, 986, 987), (981, 978, 987, 990), (974, 981, 990, 983), (975, 974, 983, 984), (980, 979, 988, 989), (982, 980, 989, 991), (996, 1009, 1008, 995), (1012, 988, 1003, 1001), (997, 1010, 1009, 996), (988, 979, 1004, 1003), (998, 1011, 1010, 997), (999, 1012, 1001, 1002), (992, 1005, 1011, 998), (993, 1006, 1005, 992), (994, 1007, 1006, 993), (1000, 1013, 1012, 999), (979, 999, 1002, 1004), (995, 1008, 1013, 1000), (976, 977, 997, 996), (977, 978, 998, 997), (985, 991, 1008, 1009), (978, 981, 992, 998), (986, 985, 1009, 1010), (987, 986, 1010, 1011), (990, 987, 1011, 1005), (979, 980, 1000, 999), (980, 982, 995, 1000), (989, 988, 1012, 1013), (981, 974, 993, 992), (991, 989, 1013, 1008), (974, 975, 994, 993), (983, 990, 1005, 1006), (984, 983, 1006, 1007), (982, 976, 996, 995), (975, 984, 1015, 1014), (1007, 994, 1016, 1017), (984, 1007, 1017, 1015), (994, 975, 1014, 1016), (1014, 1015, 1017, 1016), (1001, 1003, 1004, 1002), (1020, 1029, 1035, 1026), (1021, 1030, 1029, 1020), (1022, 1031, 1030, 1021), (1025, 1034, 1031, 1022), (1018, 1027, 1034, 1025), (1019, 1028, 1027, 1018), (1024, 1033, 1032, 1023), (1026, 1035, 1033, 1024), (1040, 1039, 1052, 1053), (1056, 1045, 1047, 1032), (1041, 1040, 1053, 1054), (1032, 1047, 1048, 1023), (1042, 1041, 1054, 1055), (1043, 1046, 1045, 1056), (1036, 1042, 1055, 1049), (1037, 1036, 1049, 1050), (1038, 1037, 1050, 1051), (1044, 1043, 1056, 1057), (1023, 1048, 1046, 1043), (1039, 1044, 1057, 1052), (1020, 1040, 1041, 1021), (1021, 1041, 1042, 1022), (1029, 1053, 1052, 1035), (1022, 1042, 1036, 1025), (1030, 1054, 1053, 1029), (1031, 1055, 1054, 1030), (1034, 1049, 1055, 1031), (1023, 1043, 1044, 1024), (1024, 1044, 1039, 1026), (1033, 1057, 1056, 1032), (1025, 1036, 1037, 1018), (1035, 1052, 1057, 1033), (1018, 1037, 1038, 1019), (1027, 1050, 1049, 1034), (1028, 1051, 1050, 1027), (1026, 1039, 1040, 1020), (1019, 1058, 1059, 1028), (1051, 1061, 1060, 1038), (1028, 1059, 1061, 1051), (1038, 1060, 1058, 1019), (1058, 1060, 1061, 1059), (1045, 1046, 1048, 1047)])
me_ob_flatlatch.polygons.foreach_set('use_smooth', [True] * 1058)
me_ob_flatlatch.polygons.foreach_set('material_index', [0, 0, 0, 0, 0, 0, 0, 0, 0, 0, 0, 0, 0, 0, 0, 0, 0, 0, 0, 0, 0, 0, 0, 0, 0, 0, 0, 0, 0, 0, 0, 0, 0, 0, 0, 0, 0, 0, 0, 0, 0, 0, 0, 0, 0, 0, 0, 0, 0, 0, 0, 0, 0, 0, 0, 0, 0, 0, 0, 0, 0, 0, 0, 0, 0, 0, 0, 0, 0, 0, 0, 0, 0, 0, 0, 0, 0, 0, 0, 0, 0, 0, 0, 0, 0, 0, 0, 0, 0, 0, 0, 0, 0, 0, 0, 0, 0, 0, 0, 0, 0, 0, 0, 0, 0, 0, 0, 0, 0, 0, 0, 0, 0, 0, 0, 0, 0, 0, 0, 0, 0, 0, 0, 0, 0, 0, 0, 0, 0, 0, 0, 0, 0, 0, 0, 0, 0, 0, 0, 0, 0, 0, 0, 0, 0, 0, 0, 0, 0, 0, 0, 0, 0, 0, 0, 0, 0, 0, 0, 0, 0, 0, 0, 0, 0, 0, 0, 0, 0, 0, 0, 0, 0, 0, 0, 0, 0, 0, 0, 0, 0, 0, 0, 0, 0, 0, 0, 0, 0, 0, 0, 0, 0, 0, 0, 0, 0, 0, 0, 0, 0, 0, 0, 0, 0, 0, 0, 0, 0, 0, 0, 0, 0, 0, 0, 0, 0, 0, 0, 0, 0, 0, 0, 0, 0, 0, 0, 0, 0, 0, 0, 0, 0, 0, 0, 0, 0, 0, 0, 0, 0, 0, 0, 0, 0, 0, 0, 0, 0, 0, 0, 0, 0, 0, 0, 0, 0, 0, 0, 0, 0, 0, 0, 0, 0, 0, 0, 0, 0, 0, 0, 0, 0, 0, 0, 0, 0, 0, 0, 0, 0, 0, 0, 0, 0, 0, 0, 0, 0, 0, 0, 0, 0, 0, 0, 0, 0, 0, 0, 0, 0, 0, 0, 0, 0, 0, 0, 0, 0, 0, 0, 0, 0, 0, 0, 0, 0, 0, 0, 0, 0, 0, 0, 0, 0, 0, 0, 0, 0, 0, 0, 0, 0, 0, 0, 0, 0, 0, 0, 0, 0, 0, 0, 0, 0, 0, 0, 0, 0, 0, 0, 0, 0, 0, 0, 0, 0, 0, 0, 0, 0, 0, 0, 0, 0, 0, 0, 0, 0, 0, 0, 0, 0, 0, 0, 0, 0, 0, 0, 0, 0, 0, 0, 0, 0, 0, 0, 0, 0, 0, 0, 0, 0, 0, 0, 0, 0, 0, 0, 0, 0, 0, 0, 0, 0, 0, 0, 0, 0, 0, 0, 0, 0, 0, 0, 0, 0, 0, 0, 0, 0, 0, 0, 0, 0, 0, 0, 0, 0, 0, 0, 0, 0, 0, 0, 0, 0, 0, 0, 0, 0, 0, 0, 0, 0, 0, 0, 0, 0, 0, 0, 0, 0, 0, 0, 0, 0, 0, 0, 0, 0, 0, 0, 0, 0, 0, 0, 0, 0, 0, 0, 0, 0, 0, 0, 0, 0, 0, 0, 0, 0, 0, 0, 0, 0, 0, 0, 0, 0, 0, 0, 0, 0, 0, 0, 0, 0, 0, 0, 0, 0, 0, 0, 0, 0, 0, 0, 0, 0, 0, 0, 0, 0, 0, 0, 0, 0, 0, 0, 0, 0, 0, 0, 0, 0, 0, 0, 0, 0, 0, 0, 0, 0, 0, 0, 0, 0, 0, 0, 0, 0, 0, 0, 0, 0, 0, 0, 0, 0, 0, 0, 0, 0, 0, 0, 0, 0, 0, 0, 0, 0, 0, 0, 0, 0, 0, 0, 0, 0, 0, 0, 0, 0, 0, 0, 0, 0, 0, 0, 2, 2, 0, 0, 2, 0, 0, 2, 0, 0, 2, 0, 2, 0, 0, 0, 0, 0, 0, 0, 0, 0, 0, 0, 0, 0, 0, 0, 0, 0, 0, 0, 0, 0, 0, 0, 0, 0, 0, 0, 0, 0, 0, 0, 0, 0, 0, 0, 0, 0, 0, 0, 0, 0, 0, 0, 0, 0, 0, 0, 0, 0, 0, 0, 0, 0, 0, 0, 0, 0, 0, 0, 0, 0, 0, 0, 0, 0, 0, 0, 0, 0, 0, 0, 0, 0, 0, 0, 0, 0, 0, 0, 0, 0, 0, 0, 0, 0, 0, 0, 0, 0, 0, 0, 0, 0, 0, 0, 0, 0, 0, 0, 0, 0, 0, 0, 0, 0, 0, 0, 0, 0, 0, 0, 0, 0, 0, 0, 0, 0, 0, 0, 0, 0, 0, 0, 0, 0, 0, 0, 0, 0, 0, 0, 0, 0, 0, 0, 0, 0, 0, 0, 0, 0, 0, 0, 0, 0, 0, 0, 0, 0, 0, 0, 0, 0, 0, 0, 0, 0, 0, 0, 0, 0, 0, 0, 0, 0, 0, 0, 0, 0, 0, 0, 0, 0, 0, 0, 0, 0, 0, 0, 0, 0, 0, 0, 0, 0, 0, 0, 0, 0, 0, 0, 0, 0, 0, 0, 0, 0, 0, 0, 0, 0, 0, 0, 0, 0, 0, 0, 0, 0, 0, 0, 0, 0, 0, 0, 0, 0, 0, 0, 0, 0, 0, 0, 0, 0, 0, 0, 0, 0, 0, 0, 0, 0, 0, 0, 0, 0, 0, 0, 0, 0, 0, 0, 0, 0, 0, 0, 0, 0, 0, 0, 0, 0, 0, 0, 0, 0, 0, 0, 0, 0, 0, 0, 0, 0, 0, 0, 0, 0, 0, 0, 0, 0, 0, 0, 0, 0, 0, 0, 0, 0, 0, 0, 0, 2, 2, 2, 2, 0, 0, 2, 2, 2, 2, 2, 2, 2, 0, 2, 2, 2, 2, 2, 2, 2, 2, 2, 2, 2, 2, 2, 2, 2, 2, 0, 2, 2, 2, 2, 2, 2, 2, 2, 2, 2, 2, 2, 2, 2, 2, 2, 2, 2, 2, 2, 2, 2, 2, 0, 2, 0, 0, 0, 0, 0, 2, 2, 0, 0, 0, 0, 0, 0, 0, 0, 0, 0, 0, 0, 0, 0, 0, 2, 2, 2, 2, 0, 2, 2, 2, 2, 2, 2, 2, 2, 2, 2, 2, 2, 2, 2, 2, 3, 3, 3, 3, 3, 3, 3, 3, 3, 3, 3, 3, 3, 3, 3, 3, 3, 3, 3, 3, 3, 3, 3, 3, 3, 3, 3, 3, 3, 3, 3, 3, 3, 3, 3, 3, 3, 3, 3, 3, 3, 3, 3, 3, 3, 3, 3, 3, 3, 3, 3, 3, 3, 3, 3, 3, 3, 3, 3, 3, 3, 3, 3, 3, 3, 3, 3, 3, 3, 3, 3, 3, 3, 3, 3, 3, 3, 3, 3, 3, 3, 3, 3, 3])
_k = set([(364, 365), (364, 959), (365, 366), (366, 963), (367, 368), (367, 971), (368, 369), (369, 909), (724, 726), (724, 913), (726, 729), (729, 921), (730, 732), (730, 938), (732, 734), (734, 880), (880, 883), (883, 913), (885, 887), (885, 907), (887, 889), (889, 906), (891, 893), (891, 908), (893, 895), (895, 907), (897, 899), (897, 910), (899, 901), (901, 908), (903, 904), (903, 906), (904, 905), (905, 910), (909, 911), (911, 959), (912, 915), (912, 936), (915, 916), (916, 935), (917, 919), (917, 933), (918, 920), (918, 957), (919, 921), (920, 922), (922, 936), (924, 926), (924, 958), (926, 930), (928, 929), (928, 933), (929, 939), (930, 957), (931, 932), (931, 935), (932, 934), (933, 951), (934, 958), (937, 938), (937, 939), (938, 956), (951, 969), (956, 971), (961, 962), (961, 969), (962, 963), (967, 968), (967, 969), (968, 972), (970, 971), (970, 972), (974, 975), (974, 981), (975, 1014), (976, 977), (976, 982), (977, 978), (978, 981), (979, 980), (979, 1004), (980, 982), (983, 984), (983, 990), (984, 1015), (985, 986), (985, 991), (986, 987), (987, 990), (988, 989), (988, 1003), (989, 991), (992, 993), (992, 998), (993, 994), (994, 1016), (995, 996), (995, 1000), (996, 997), (997, 998), (999, 1000), (999, 1002), (1001, 1002), (1001, 1003), (1001, 1012), (1002, 1004), (1003, 1004), (1005, 1006), (1005, 1011), (1006, 1007), (1007, 1017), (1008, 1009), (1008, 1013), (1009, 1010), (1010, 1011), (1012, 1013), (1014, 1015), (1014, 1016), (1015, 1017), (1016, 1017), (1018, 1019), (1018, 1025), (1019, 1058), (1020, 1021), (1020, 1026), (1021, 1022), (1022, 1025), (1023, 1024), (1023, 1048), (1024, 1026), (1027, 1028), (1027, 1034), (1028, 1059), (1029, 1030), (1029, 1035), (1030, 1031), (1031, 1034), (1032, 1033), (1032, 1047), (1033, 1035), (1036, 1037), (1036, 1042), (1037, 1038), (1038, 1060), (1039, 1040), (1039, 1044), (1040, 1041), (1041, 1042), (1043, 1044), (1043, 1046), (1045, 1046), (1045, 1047), (1045, 1056), (1046, 1048), (1047, 1048), (1049, 1050), (1049, 1055), (1050, 1051), (1051, 1061), (1052, 1053), (1052, 1057), (1053, 1054), (1054, 1055), (1056, 1057), (1058, 1059), (1058, 1060), (1059, 1061), (1060, 1061)])
me_ob_flatlatch.attributes.new('sharp_edge', 'BOOLEAN', 'EDGE').data.foreach_set('value', [ (min(e.vertices), max(e.vertices)) in _k for e in me_ob_flatlatch.edges])
_k = {(368, 369): 1.0, (365, 366): 1.0, (922, 936): 1.0, (920, 922): 1.0, (962, 963): 1.0, (369, 909): 1.0, (880, 883): 1.0, (367, 368): 1.0, (364, 365): 1.0, (364, 959): 1.0, (729, 921): 1.0, (932, 934): 1.0, (724, 913): 1.0, (930, 957): 1.0, (724, 726): 1.0, (730, 732): 1.0, (726, 729): 1.0, (732, 734): 1.0, (911, 959): 1.0, (961, 962): 1.0, (909, 911): 1.0, (734, 880): 1.0, (967, 968): 1.0, (919, 921): 1.0, (917, 919): 1.0, (883, 913): 1.0, (366, 963): 1.0, (885, 907): 1.0, (885, 887): 1.0, (931, 932): 1.0, (887, 889): 1.0, (889, 906): 1.0, (916, 935): 1.0, (891, 908): 1.0, (891, 893): 1.0, (912, 936): 1.0, (893, 895): 1.0, (895, 907): 1.0, (918, 957): 1.0, (897, 910): 1.0, (897, 899): 1.0, (899, 901): 1.0, (915, 916): 1.0, (901, 908): 1.0, (903, 906): 1.0, (924, 958): 1.0, (903, 904): 1.0, (926, 930): 1.0, (904, 905): 1.0, (905, 910): 1.0, (912, 915): 1.0, (918, 920): 1.0, (928, 929): 1.0, (933, 951): 1.0, (937, 938): 1.0, (937, 939): 1.0, (929, 939): 1.0, (928, 933): 1.0, (938, 956): 1.0, (917, 933): 1.0, (730, 938): 1.0, (931, 935): 1.0, (934, 958): 1.0, (924, 926): 1.0, (970, 971): 1.0, (970, 972): 1.0, (968, 972): 1.0, (967, 969): 1.0, (961, 969): 1.0, (367, 971): 1.0, (951, 969): 1.0, (956, 971): 1.0, (974, 981): 1.0, (974, 975): 1.0, (976, 982): 1.0, (976, 977): 1.0, (977, 978): 1.0, (978, 981): 1.0, (979, 980): 1.0, (980, 982): 1.0, (983, 990): 1.0, (983, 984): 1.0, (985, 991): 1.0, (985, 986): 1.0, (986, 987): 1.0, (987, 990): 1.0, (988, 989): 1.0, (989, 991): 1.0, (988, 1003): 1.0, (992, 993): 1.0, (993, 994): 1.0, (995, 996): 1.0, (996, 997): 1.0, (997, 998): 1.0, (992, 998): 1.0, (999, 1000): 1.0, (995, 1000): 1.0, (1001, 1003): 1.0, (1002, 1004): 1.0, (1001, 1002): 1.0, (1003, 1004): 1.0, (1005, 1006): 1.0, (1006, 1007): 1.0, (1008, 1009): 1.0, (1009, 1010): 1.0, (1010, 1011): 1.0, (1005, 1011): 1.0, (1012, 1013): 1.0, (1008, 1013): 1.0, (979, 1004): 1.0, (1001, 1012): 1.0, (999, 1002): 1.0, (1014, 1015): 1.0, (1016, 1017): 1.0, (1015, 1017): 1.0, (1014, 1016): 1.0, (975, 1014): 1.0, (984, 1015): 1.0, (1007, 1017): 1.0, (994, 1016): 1.0, (1018, 1025): 1.0, (1018, 1019): 1.0, (1020, 1026): 1.0, (1020, 1021): 1.0, (1021, 1022): 1.0, (1022, 1025): 1.0, (1023, 1024): 1.0, (1024, 1026): 1.0, (1027, 1034): 1.0, (1027, 1028): 1.0, (1029, 1035): 1.0, (1029, 1030): 1.0, (1030, 1031): 1.0, (1031, 1034): 1.0, (1032, 1033): 1.0, (1033, 1035): 1.0, (1032, 1047): 1.0, (1036, 1037): 1.0, (1037, 1038): 1.0, (1039, 1040): 1.0, (1040, 1041): 1.0, (1041, 1042): 1.0, (1036, 1042): 1.0, (1043, 1044): 1.0, (1039, 1044): 1.0, (1045, 1047): 1.0, (1046, 1048): 1.0, (1045, 1046): 1.0, (1047, 1048): 1.0, (1049, 1050): 1.0, (1050, 1051): 1.0, (1052, 1053): 1.0, (1053, 1054): 1.0, (1054, 1055): 1.0, (1049, 1055): 1.0, (1056, 1057): 1.0, (1052, 1057): 1.0, (1023, 1048): 1.0, (1045, 1056): 1.0, (1043, 1046): 1.0, (1058, 1059): 1.0, (1060, 1061): 1.0, (1059, 1061): 1.0, (1058, 1060): 1.0, (1019, 1058): 1.0, (1028, 1059): 1.0, (1051, 1061): 1.0, (1038, 1060): 1.0}
me_ob_flatlatch.attributes.new('crease_edge', 'FLOAT', 'EDGE').data.foreach_set('value', [_k.get((min(e.vertices), max(e.vertices)), 0.0) for e in me_ob_flatlatch.edges])
me_ob_flatlatch.materials.append(mat_prox_alum_067)
me_ob_flatlatch.materials.append(mat_prox_kevlar_067)
me_ob_flatlatch.materials.append(mat_prox_rough_plastic_010)
me_ob_flatlatch.materials.append(mat_prox_easy_spec_067)
me_ob_flatlatch.materials.append(mat_prox_soap_065)
me_ob_flatlatch.materials.append(mat_prox_emission_065)
me_ob_flatlatch.use_remesh_preserve_volume = False
me_ob_flatlatch.use_remesh_preserve_attributes = False
me_ob_flatlatch.use_mirror_vertex_groups = False
me_ob_flatlatch.update()

# ---- objects
ob_ap_flatlatch = bpy.data.objects.new('AP_flatlatch', me_ap_flatlatch)
ob_bb_flatlatch = bpy.data.objects.new('BB_flatlatch', me_bb_flatlatch)
ob_ob_flatlatch = bpy.data.objects.new('OB_flatlatch', me_ob_flatlatch)

# ---- transforms, parenting, visibility, modifiers, constraints
ob_ap_flatlatch.location = (0.0, 0.0, 0.0)
ob_ap_flatlatch.hide_render = True
ob_ap_flatlatch.visible_camera = False
ob_ap_flatlatch.visible_diffuse = False
ob_ap_flatlatch.visible_glossy = False
ob_ap_flatlatch.visible_transmission = False
ob_ap_flatlatch.visible_volume_scatter = False
ob_ap_flatlatch.visible_shadow = False
ob_ap_flatlatch.display_type = 'WIRE'
ob_ap_flatlatch.show_wire = True
ob_ap_flatlatch.show_all_edges = True
ob_ap_flatlatch.show_in_front = True
ob_ap_flatlatch.lineart.crease_threshold = 0.0
ob_bb_flatlatch.parent = ob_ap_flatlatch
ob_bb_flatlatch.location = (0.0, 0.0, 0.0)
ob_bb_flatlatch.hide_render = True
ob_bb_flatlatch.visible_camera = False
ob_bb_flatlatch.visible_diffuse = False
ob_bb_flatlatch.visible_glossy = False
ob_bb_flatlatch.visible_transmission = False
ob_bb_flatlatch.visible_volume_scatter = False
ob_bb_flatlatch.visible_shadow = False
ob_bb_flatlatch.display_type = 'WIRE'
ob_bb_flatlatch.show_wire = True
ob_bb_flatlatch.show_all_edges = True
ob_bb_flatlatch.lineart.crease_threshold = 0.0
ob_ob_flatlatch.parent = ob_ap_flatlatch
ob_ob_flatlatch.location = (0.0, 0.0, 0.0)
ob_ob_flatlatch.display_type = 'SOLID'
ob_ob_flatlatch.show_transparent = True
ob_ob_flatlatch.lineart.crease_threshold = 0.0
_m = ob_ob_flatlatch.modifiers.new('Auto Smooth', 'NODES')
_m.node_group = ng_auto_smooth
_gi = [s.identifier for s in ng_auto_smooth.interface.items_tree if s.item_type == 'SOCKET' and s.in_out == 'INPUT']
_m[_gi[1]] = 1.047  # Angle

# ---- collection membership
col_collection_1.objects.link(ob_ap_flatlatch)
col_collection_1.objects.link(ob_bb_flatlatch)
col_collection_1.objects.link(ob_ob_flatlatch)

# ---- scene / render settings (as saved in the file)
scene.frame_start = 1; scene.frame_end = 100; scene.frame_set(1)
scene.render.engine = 'CYCLES'
scene.render.image_settings.color_depth = '16'
scene.render.image_settings.compression = 90
scene.render.resolution_x = 1024
scene.render.resolution_y = 1024
scene.render.resolution_percentage = 50
scene.render.dither_intensity = 0.0
scene.render.use_simplify = True
scene.render.use_persistent_data = True
scene.cycles.use_denoising = False
scene.cycles.samples = 100
scene.cycles.sampling_pattern = 'TABULATED_SOBOL'
scene.cycles.light_sampling_threshold = 0.0
scene.cycles.use_adaptive_sampling = False
scene.cycles.use_light_tree = False
scene.cycles.caustics_reflective = False
scene.cycles.caustics_refractive = False
scene.cycles.blur_glossy = 4.0
scene.cycles.max_bounces = 4
scene.cycles.transmission_bounces = 4
scene.cycles.volume_bounces = 2
scene.cycles.transparent_max_bounces = 4
scene.cycles.use_animated_seed = True
scene.cycles.sample_clamp_direct = 4.0
scene.cycles.sample_clamp_indirect = 2.0
scene.cycles.debug_bvh_type = 'STATIC_BVH'
scene.view_settings.view_transform = 'Standard'
bpy.context.view_layer.update()

# ---- added for rendering (the .blend has no active camera): camera
cam_auto = bpy.data.cameras.new('AutoCamera')
cam_auto.lens = 50.0
cam_auto.sensor_width = 36.0
cam_auto.clip_end = 1000.0
ob_auto_camera = bpy.data.objects.new('AutoCamera', cam_auto)
scene.collection.objects.link(ob_auto_camera)
ob_auto_camera.location = (1.16341, -1.38198, 0.863257)
ob_auto_camera.rotation_euler = (1.09748, -7.21219e-08, 0.694738)
scene.camera = ob_auto_camera
bpy.context.view_layer.update()
